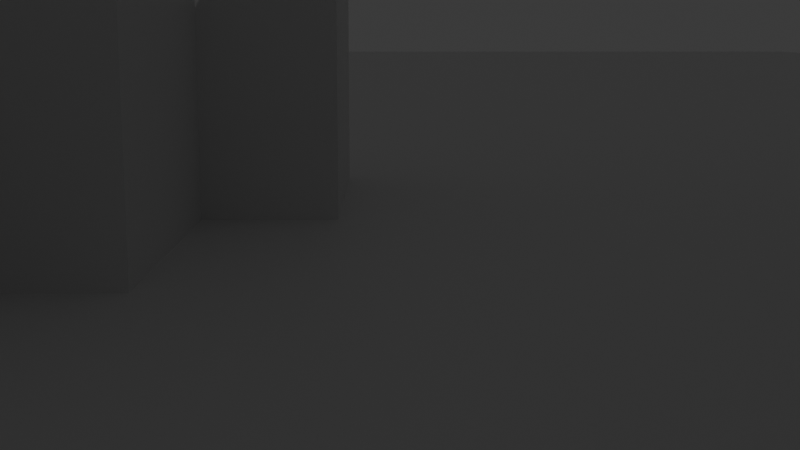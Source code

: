 # Source: Escenario.blend  (saved by Blender 5.0.119; exported with 4.5.12 LTS)
import bpy
from mathutils import Matrix  # noqa: F401  (used for matrix-valued properties, if any)

bpy.ops.wm.read_factory_settings(use_empty=True)
scene = bpy.context.scene
scene.name = 'Scene'

# ---- collections
col_collection = bpy.data.collections.new('Collection'); scene.collection.children.link(col_collection)

# ---- materials (node trees are filled in below, after node groups)
mat_neonvibrante_001 = bpy.data.materials.new('NeonVibrante.001')
mat_neonvibrante_001.diffuse_color = (1.0, 0.0, 0.5, 1.0)
mat_grisbase_001 = bpy.data.materials.new('GrisBase.001')
mat_grisbase_001.diffuse_color = (0.02, 0.02, 0.02, 1.0)

# ---- material node trees
mat_neonvibrante_001.use_nodes = True; mat_neonvibrante_001.node_tree.nodes.clear()
_N = mat_neonvibrante_001.node_tree.nodes; _L = mat_neonvibrante_001.node_tree.links
n0 = _N.new('ShaderNodeBsdfPrincipled'); n0.name = 'BSDF Principista'; n0.location = (-200, 100)
n1 = _N.new('ShaderNodeOutputMaterial'); n1.name = 'Material'; n1.location = (200, 100)
_L.new(n0.outputs[0], n1.inputs[0])
n1.is_active_output = True
mat_grisbase_001.use_nodes = True; mat_grisbase_001.node_tree.nodes.clear()
_N = mat_grisbase_001.node_tree.nodes; _L = mat_grisbase_001.node_tree.links
n0 = _N.new('ShaderNodeBsdfPrincipled'); n0.name = 'BSDF Principista'; n0.location = (-200, 100)
n1 = _N.new('ShaderNodeOutputMaterial'); n1.name = 'Material'; n1.location = (200, 100)
_L.new(n0.outputs[0], n1.inputs[0])
n1.is_active_output = True

# ---- world
world_world = bpy.data.worlds.new('World'); scene.world = world_world
world_world.use_nodes = True; world_world.node_tree.nodes.clear()
_N = world_world.node_tree.nodes; _L = world_world.node_tree.links
n0 = _N.new('ShaderNodeOutputWorld'); n0.name = 'World Output'; n0.location = (200, 100)
n1 = _N.new('ShaderNodeBackground'); n1.name = 'Background'; n1.location = (-200, 100)
n1.inputs[0].default_value = (0.05088, 0.05088, 0.05088, 1.0)
_L.new(n1.outputs[0], n0.inputs[0])
n0.is_active_output = True
world_world.color = (0.05088, 0.05088, 0.05088)
world_world.sun_shadow_jitter_overblur = 0.0

# ---- cameras
cam_c_mara = bpy.data.cameras.new('Cámara')

# ---- lights
light_punto_004 = bpy.data.lights.new('Punto.004', 'POINT')
light_punto_004.energy = 5000.0

# ---- meshes
me_cubo_110 = bpy.data.meshes.new('Cubo.110')
me_cubo_110.from_pydata([(-1.0, -1.0, -1.0), (-1.0, -1.0, 1.0), (-1.0, 1.0, -1.0), (-1.0, 1.0, 1.0), (1.0, -1.0, -1.0), (1.0, -1.0, 1.0), (1.0, 1.0, -1.0), (1.0, 1.0, 1.0)], [], [(0, 1, 3, 2), (2, 3, 7, 6), (6, 7, 5, 4), (4, 5, 1, 0), (2, 6, 4, 0), (7, 3, 1, 5)])
_uv = me_cubo_110.uv_layers.new(name='MapaUV')
_uv.uv.foreach_set('vector', [0.375, 0.0, 0.625, 0.0, 0.625, 0.25, 0.375, 0.25, 0.375, 0.25, 0.625, 0.25, 0.625, 0.5, 0.375, 0.5, 0.375, 0.5, 0.625, 0.5, 0.625, 0.75, 0.375, 0.75, 0.375, 0.75, 0.625, 0.75, 0.625, 1.0, 0.375, 1.0, 0.125, 0.5, 0.375, 0.5, 0.375, 0.75, 0.125, 0.75, 0.625, 0.5, 0.875, 0.5, 0.875, 0.75, 0.625, 0.75])
me_cubo_110.materials.append(mat_neonvibrante_001)
me_cubo_110.update()
me_cubo_111 = bpy.data.meshes.new('Cubo.111')
me_cubo_111.from_pydata([(-1.0, -1.0, -1.0), (-1.0, -1.0, 1.0), (-1.0, 1.0, -1.0), (-1.0, 1.0, 1.0), (1.0, -1.0, -1.0), (1.0, -1.0, 1.0), (1.0, 1.0, -1.0), (1.0, 1.0, 1.0)], [], [(0, 1, 3, 2), (2, 3, 7, 6), (6, 7, 5, 4), (4, 5, 1, 0), (2, 6, 4, 0), (7, 3, 1, 5)])
_uv = me_cubo_111.uv_layers.new(name='MapaUV')
_uv.uv.foreach_set('vector', [0.375, 0.0, 0.625, 0.0, 0.625, 0.25, 0.375, 0.25, 0.375, 0.25, 0.625, 0.25, 0.625, 0.5, 0.375, 0.5, 0.375, 0.5, 0.625, 0.5, 0.625, 0.75, 0.375, 0.75, 0.375, 0.75, 0.625, 0.75, 0.625, 1.0, 0.375, 1.0, 0.125, 0.5, 0.375, 0.5, 0.375, 0.75, 0.125, 0.75, 0.625, 0.5, 0.875, 0.5, 0.875, 0.75, 0.625, 0.75])
me_cubo_111.materials.append(mat_grisbase_001)
me_cubo_111.update()
me_cubo_112 = bpy.data.meshes.new('Cubo.112')
me_cubo_112.from_pydata([(-1.0, -1.0, -1.0), (-1.0, -1.0, 1.0), (-1.0, 1.0, -1.0), (-1.0, 1.0, 1.0), (1.0, -1.0, -1.0), (1.0, -1.0, 1.0), (1.0, 1.0, -1.0), (1.0, 1.0, 1.0)], [], [(0, 1, 3, 2), (2, 3, 7, 6), (6, 7, 5, 4), (4, 5, 1, 0), (2, 6, 4, 0), (7, 3, 1, 5)])
_uv = me_cubo_112.uv_layers.new(name='MapaUV')
_uv.uv.foreach_set('vector', [0.375, 0.0, 0.625, 0.0, 0.625, 0.25, 0.375, 0.25, 0.375, 0.25, 0.625, 0.25, 0.625, 0.5, 0.375, 0.5, 0.375, 0.5, 0.625, 0.5, 0.625, 0.75, 0.375, 0.75, 0.375, 0.75, 0.625, 0.75, 0.625, 1.0, 0.375, 1.0, 0.125, 0.5, 0.375, 0.5, 0.375, 0.75, 0.125, 0.75, 0.625, 0.5, 0.875, 0.5, 0.875, 0.75, 0.625, 0.75])
me_cubo_112.materials.append(mat_grisbase_001)
me_cubo_112.update()
me_cubo_113 = bpy.data.meshes.new('Cubo.113')
me_cubo_113.from_pydata([(-1.0, -1.0, -1.0), (-1.0, -1.0, 1.0), (-1.0, 1.0, -1.0), (-1.0, 1.0, 1.0), (1.0, -1.0, -1.0), (1.0, -1.0, 1.0), (1.0, 1.0, -1.0), (1.0, 1.0, 1.0)], [], [(0, 1, 3, 2), (2, 3, 7, 6), (6, 7, 5, 4), (4, 5, 1, 0), (2, 6, 4, 0), (7, 3, 1, 5)])
_uv = me_cubo_113.uv_layers.new(name='MapaUV')
_uv.uv.foreach_set('vector', [0.375, 0.0, 0.625, 0.0, 0.625, 0.25, 0.375, 0.25, 0.375, 0.25, 0.625, 0.25, 0.625, 0.5, 0.375, 0.5, 0.375, 0.5, 0.625, 0.5, 0.625, 0.75, 0.375, 0.75, 0.375, 0.75, 0.625, 0.75, 0.625, 1.0, 0.375, 1.0, 0.125, 0.5, 0.375, 0.5, 0.375, 0.75, 0.125, 0.75, 0.625, 0.5, 0.875, 0.5, 0.875, 0.75, 0.625, 0.75])
me_cubo_113.materials.append(mat_grisbase_001)
me_cubo_113.update()
me_cubo_114 = bpy.data.meshes.new('Cubo.114')
me_cubo_114.from_pydata([(-1.0, -1.0, -1.0), (-1.0, -1.0, 1.0), (-1.0, 1.0, -1.0), (-1.0, 1.0, 1.0), (1.0, -1.0, -1.0), (1.0, -1.0, 1.0), (1.0, 1.0, -1.0), (1.0, 1.0, 1.0)], [], [(0, 1, 3, 2), (2, 3, 7, 6), (6, 7, 5, 4), (4, 5, 1, 0), (2, 6, 4, 0), (7, 3, 1, 5)])
_uv = me_cubo_114.uv_layers.new(name='MapaUV')
_uv.uv.foreach_set('vector', [0.375, 0.0, 0.625, 0.0, 0.625, 0.25, 0.375, 0.25, 0.375, 0.25, 0.625, 0.25, 0.625, 0.5, 0.375, 0.5, 0.375, 0.5, 0.625, 0.5, 0.625, 0.75, 0.375, 0.75, 0.375, 0.75, 0.625, 0.75, 0.625, 1.0, 0.375, 1.0, 0.125, 0.5, 0.375, 0.5, 0.375, 0.75, 0.125, 0.75, 0.625, 0.5, 0.875, 0.5, 0.875, 0.75, 0.625, 0.75])
me_cubo_114.materials.append(mat_neonvibrante_001)
me_cubo_114.update()
me_cubo_115 = bpy.data.meshes.new('Cubo.115')
me_cubo_115.from_pydata([(-1.0, -1.0, -1.0), (-1.0, -1.0, 1.0), (-1.0, 1.0, -1.0), (-1.0, 1.0, 1.0), (1.0, -1.0, -1.0), (1.0, -1.0, 1.0), (1.0, 1.0, -1.0), (1.0, 1.0, 1.0)], [], [(0, 1, 3, 2), (2, 3, 7, 6), (6, 7, 5, 4), (4, 5, 1, 0), (2, 6, 4, 0), (7, 3, 1, 5)])
_uv = me_cubo_115.uv_layers.new(name='MapaUV')
_uv.uv.foreach_set('vector', [0.375, 0.0, 0.625, 0.0, 0.625, 0.25, 0.375, 0.25, 0.375, 0.25, 0.625, 0.25, 0.625, 0.5, 0.375, 0.5, 0.375, 0.5, 0.625, 0.5, 0.625, 0.75, 0.375, 0.75, 0.375, 0.75, 0.625, 0.75, 0.625, 1.0, 0.375, 1.0, 0.125, 0.5, 0.375, 0.5, 0.375, 0.75, 0.125, 0.75, 0.625, 0.5, 0.875, 0.5, 0.875, 0.75, 0.625, 0.75])
me_cubo_115.materials.append(mat_grisbase_001)
me_cubo_115.update()
me_cubo_116 = bpy.data.meshes.new('Cubo.116')
me_cubo_116.from_pydata([(-1.0, -1.0, -1.0), (-1.0, -1.0, 1.0), (-1.0, 1.0, -1.0), (-1.0, 1.0, 1.0), (1.0, -1.0, -1.0), (1.0, -1.0, 1.0), (1.0, 1.0, -1.0), (1.0, 1.0, 1.0)], [], [(0, 1, 3, 2), (2, 3, 7, 6), (6, 7, 5, 4), (4, 5, 1, 0), (2, 6, 4, 0), (7, 3, 1, 5)])
_uv = me_cubo_116.uv_layers.new(name='MapaUV')
_uv.uv.foreach_set('vector', [0.375, 0.0, 0.625, 0.0, 0.625, 0.25, 0.375, 0.25, 0.375, 0.25, 0.625, 0.25, 0.625, 0.5, 0.375, 0.5, 0.375, 0.5, 0.625, 0.5, 0.625, 0.75, 0.375, 0.75, 0.375, 0.75, 0.625, 0.75, 0.625, 1.0, 0.375, 1.0, 0.125, 0.5, 0.375, 0.5, 0.375, 0.75, 0.125, 0.75, 0.625, 0.5, 0.875, 0.5, 0.875, 0.75, 0.625, 0.75])
me_cubo_116.materials.append(mat_grisbase_001)
me_cubo_116.update()
me_cubo_117 = bpy.data.meshes.new('Cubo.117')
me_cubo_117.from_pydata([(-1.0, -1.0, -1.0), (-1.0, -1.0, 1.0), (-1.0, 1.0, -1.0), (-1.0, 1.0, 1.0), (1.0, -1.0, -1.0), (1.0, -1.0, 1.0), (1.0, 1.0, -1.0), (1.0, 1.0, 1.0)], [], [(0, 1, 3, 2), (2, 3, 7, 6), (6, 7, 5, 4), (4, 5, 1, 0), (2, 6, 4, 0), (7, 3, 1, 5)])
_uv = me_cubo_117.uv_layers.new(name='MapaUV')
_uv.uv.foreach_set('vector', [0.375, 0.0, 0.625, 0.0, 0.625, 0.25, 0.375, 0.25, 0.375, 0.25, 0.625, 0.25, 0.625, 0.5, 0.375, 0.5, 0.375, 0.5, 0.625, 0.5, 0.625, 0.75, 0.375, 0.75, 0.375, 0.75, 0.625, 0.75, 0.625, 1.0, 0.375, 1.0, 0.125, 0.5, 0.375, 0.5, 0.375, 0.75, 0.125, 0.75, 0.625, 0.5, 0.875, 0.5, 0.875, 0.75, 0.625, 0.75])
me_cubo_117.materials.append(mat_grisbase_001)
me_cubo_117.update()
me_cubo_118 = bpy.data.meshes.new('Cubo.118')
me_cubo_118.from_pydata([(-1.0, -1.0, -1.0), (-1.0, -1.0, 1.0), (-1.0, 1.0, -1.0), (-1.0, 1.0, 1.0), (1.0, -1.0, -1.0), (1.0, -1.0, 1.0), (1.0, 1.0, -1.0), (1.0, 1.0, 1.0)], [], [(0, 1, 3, 2), (2, 3, 7, 6), (6, 7, 5, 4), (4, 5, 1, 0), (2, 6, 4, 0), (7, 3, 1, 5)])
_uv = me_cubo_118.uv_layers.new(name='MapaUV')
_uv.uv.foreach_set('vector', [0.375, 0.0, 0.625, 0.0, 0.625, 0.25, 0.375, 0.25, 0.375, 0.25, 0.625, 0.25, 0.625, 0.5, 0.375, 0.5, 0.375, 0.5, 0.625, 0.5, 0.625, 0.75, 0.375, 0.75, 0.375, 0.75, 0.625, 0.75, 0.625, 1.0, 0.375, 1.0, 0.125, 0.5, 0.375, 0.5, 0.375, 0.75, 0.125, 0.75, 0.625, 0.5, 0.875, 0.5, 0.875, 0.75, 0.625, 0.75])
me_cubo_118.materials.append(mat_neonvibrante_001)
me_cubo_118.update()
me_cubo_119 = bpy.data.meshes.new('Cubo.119')
me_cubo_119.from_pydata([(-1.0, -1.0, -1.0), (-1.0, -1.0, 1.0), (-1.0, 1.0, -1.0), (-1.0, 1.0, 1.0), (1.0, -1.0, -1.0), (1.0, -1.0, 1.0), (1.0, 1.0, -1.0), (1.0, 1.0, 1.0)], [], [(0, 1, 3, 2), (2, 3, 7, 6), (6, 7, 5, 4), (4, 5, 1, 0), (2, 6, 4, 0), (7, 3, 1, 5)])
_uv = me_cubo_119.uv_layers.new(name='MapaUV')
_uv.uv.foreach_set('vector', [0.375, 0.0, 0.625, 0.0, 0.625, 0.25, 0.375, 0.25, 0.375, 0.25, 0.625, 0.25, 0.625, 0.5, 0.375, 0.5, 0.375, 0.5, 0.625, 0.5, 0.625, 0.75, 0.375, 0.75, 0.375, 0.75, 0.625, 0.75, 0.625, 1.0, 0.375, 1.0, 0.125, 0.5, 0.375, 0.5, 0.375, 0.75, 0.125, 0.75, 0.625, 0.5, 0.875, 0.5, 0.875, 0.75, 0.625, 0.75])
me_cubo_119.materials.append(mat_grisbase_001)
me_cubo_119.update()
me_cubo_120 = bpy.data.meshes.new('Cubo.120')
me_cubo_120.from_pydata([(-1.0, -1.0, -1.0), (-1.0, -1.0, 1.0), (-1.0, 1.0, -1.0), (-1.0, 1.0, 1.0), (1.0, -1.0, -1.0), (1.0, -1.0, 1.0), (1.0, 1.0, -1.0), (1.0, 1.0, 1.0)], [], [(0, 1, 3, 2), (2, 3, 7, 6), (6, 7, 5, 4), (4, 5, 1, 0), (2, 6, 4, 0), (7, 3, 1, 5)])
_uv = me_cubo_120.uv_layers.new(name='MapaUV')
_uv.uv.foreach_set('vector', [0.375, 0.0, 0.625, 0.0, 0.625, 0.25, 0.375, 0.25, 0.375, 0.25, 0.625, 0.25, 0.625, 0.5, 0.375, 0.5, 0.375, 0.5, 0.625, 0.5, 0.625, 0.75, 0.375, 0.75, 0.375, 0.75, 0.625, 0.75, 0.625, 1.0, 0.375, 1.0, 0.125, 0.5, 0.375, 0.5, 0.375, 0.75, 0.125, 0.75, 0.625, 0.5, 0.875, 0.5, 0.875, 0.75, 0.625, 0.75])
me_cubo_120.materials.append(mat_grisbase_001)
me_cubo_120.update()
me_cubo_121 = bpy.data.meshes.new('Cubo.121')
me_cubo_121.from_pydata([(-1.0, -1.0, -1.0), (-1.0, -1.0, 1.0), (-1.0, 1.0, -1.0), (-1.0, 1.0, 1.0), (1.0, -1.0, -1.0), (1.0, -1.0, 1.0), (1.0, 1.0, -1.0), (1.0, 1.0, 1.0)], [], [(0, 1, 3, 2), (2, 3, 7, 6), (6, 7, 5, 4), (4, 5, 1, 0), (2, 6, 4, 0), (7, 3, 1, 5)])
_uv = me_cubo_121.uv_layers.new(name='MapaUV')
_uv.uv.foreach_set('vector', [0.375, 0.0, 0.625, 0.0, 0.625, 0.25, 0.375, 0.25, 0.375, 0.25, 0.625, 0.25, 0.625, 0.5, 0.375, 0.5, 0.375, 0.5, 0.625, 0.5, 0.625, 0.75, 0.375, 0.75, 0.375, 0.75, 0.625, 0.75, 0.625, 1.0, 0.375, 1.0, 0.125, 0.5, 0.375, 0.5, 0.375, 0.75, 0.125, 0.75, 0.625, 0.5, 0.875, 0.5, 0.875, 0.75, 0.625, 0.75])
me_cubo_121.materials.append(mat_grisbase_001)
me_cubo_121.update()
me_cubo_122 = bpy.data.meshes.new('Cubo.122')
me_cubo_122.from_pydata([(-1.0, -1.0, -1.0), (-1.0, -1.0, 1.0), (-1.0, 1.0, -1.0), (-1.0, 1.0, 1.0), (1.0, -1.0, -1.0), (1.0, -1.0, 1.0), (1.0, 1.0, -1.0), (1.0, 1.0, 1.0)], [], [(0, 1, 3, 2), (2, 3, 7, 6), (6, 7, 5, 4), (4, 5, 1, 0), (2, 6, 4, 0), (7, 3, 1, 5)])
_uv = me_cubo_122.uv_layers.new(name='MapaUV')
_uv.uv.foreach_set('vector', [0.375, 0.0, 0.625, 0.0, 0.625, 0.25, 0.375, 0.25, 0.375, 0.25, 0.625, 0.25, 0.625, 0.5, 0.375, 0.5, 0.375, 0.5, 0.625, 0.5, 0.625, 0.75, 0.375, 0.75, 0.375, 0.75, 0.625, 0.75, 0.625, 1.0, 0.375, 1.0, 0.125, 0.5, 0.375, 0.5, 0.375, 0.75, 0.125, 0.75, 0.625, 0.5, 0.875, 0.5, 0.875, 0.75, 0.625, 0.75])
me_cubo_122.materials.append(mat_neonvibrante_001)
me_cubo_122.update()
me_cubo_123 = bpy.data.meshes.new('Cubo.123')
me_cubo_123.from_pydata([(-1.0, -1.0, -1.0), (-1.0, -1.0, 1.0), (-1.0, 1.0, -1.0), (-1.0, 1.0, 1.0), (1.0, -1.0, -1.0), (1.0, -1.0, 1.0), (1.0, 1.0, -1.0), (1.0, 1.0, 1.0)], [], [(0, 1, 3, 2), (2, 3, 7, 6), (6, 7, 5, 4), (4, 5, 1, 0), (2, 6, 4, 0), (7, 3, 1, 5)])
_uv = me_cubo_123.uv_layers.new(name='MapaUV')
_uv.uv.foreach_set('vector', [0.375, 0.0, 0.625, 0.0, 0.625, 0.25, 0.375, 0.25, 0.375, 0.25, 0.625, 0.25, 0.625, 0.5, 0.375, 0.5, 0.375, 0.5, 0.625, 0.5, 0.625, 0.75, 0.375, 0.75, 0.375, 0.75, 0.625, 0.75, 0.625, 1.0, 0.375, 1.0, 0.125, 0.5, 0.375, 0.5, 0.375, 0.75, 0.125, 0.75, 0.625, 0.5, 0.875, 0.5, 0.875, 0.75, 0.625, 0.75])
me_cubo_123.materials.append(mat_grisbase_001)
me_cubo_123.update()
me_cubo_124 = bpy.data.meshes.new('Cubo.124')
me_cubo_124.from_pydata([(-1.0, -1.0, -1.0), (-1.0, -1.0, 1.0), (-1.0, 1.0, -1.0), (-1.0, 1.0, 1.0), (1.0, -1.0, -1.0), (1.0, -1.0, 1.0), (1.0, 1.0, -1.0), (1.0, 1.0, 1.0)], [], [(0, 1, 3, 2), (2, 3, 7, 6), (6, 7, 5, 4), (4, 5, 1, 0), (2, 6, 4, 0), (7, 3, 1, 5)])
_uv = me_cubo_124.uv_layers.new(name='MapaUV')
_uv.uv.foreach_set('vector', [0.375, 0.0, 0.625, 0.0, 0.625, 0.25, 0.375, 0.25, 0.375, 0.25, 0.625, 0.25, 0.625, 0.5, 0.375, 0.5, 0.375, 0.5, 0.625, 0.5, 0.625, 0.75, 0.375, 0.75, 0.375, 0.75, 0.625, 0.75, 0.625, 1.0, 0.375, 1.0, 0.125, 0.5, 0.375, 0.5, 0.375, 0.75, 0.125, 0.75, 0.625, 0.5, 0.875, 0.5, 0.875, 0.75, 0.625, 0.75])
me_cubo_124.materials.append(mat_grisbase_001)
me_cubo_124.update()
me_cubo_125 = bpy.data.meshes.new('Cubo.125')
me_cubo_125.from_pydata([(-1.0, -1.0, -1.0), (-1.0, -1.0, 1.0), (-1.0, 1.0, -1.0), (-1.0, 1.0, 1.0), (1.0, -1.0, -1.0), (1.0, -1.0, 1.0), (1.0, 1.0, -1.0), (1.0, 1.0, 1.0)], [], [(0, 1, 3, 2), (2, 3, 7, 6), (6, 7, 5, 4), (4, 5, 1, 0), (2, 6, 4, 0), (7, 3, 1, 5)])
_uv = me_cubo_125.uv_layers.new(name='MapaUV')
_uv.uv.foreach_set('vector', [0.375, 0.0, 0.625, 0.0, 0.625, 0.25, 0.375, 0.25, 0.375, 0.25, 0.625, 0.25, 0.625, 0.5, 0.375, 0.5, 0.375, 0.5, 0.625, 0.5, 0.625, 0.75, 0.375, 0.75, 0.375, 0.75, 0.625, 0.75, 0.625, 1.0, 0.375, 1.0, 0.125, 0.5, 0.375, 0.5, 0.375, 0.75, 0.125, 0.75, 0.625, 0.5, 0.875, 0.5, 0.875, 0.75, 0.625, 0.75])
me_cubo_125.materials.append(mat_grisbase_001)
me_cubo_125.update()
me_cubo_126 = bpy.data.meshes.new('Cubo.126')
me_cubo_126.from_pydata([(-1.0, -1.0, -1.0), (-1.0, -1.0, 1.0), (-1.0, 1.0, -1.0), (-1.0, 1.0, 1.0), (1.0, -1.0, -1.0), (1.0, -1.0, 1.0), (1.0, 1.0, -1.0), (1.0, 1.0, 1.0)], [], [(0, 1, 3, 2), (2, 3, 7, 6), (6, 7, 5, 4), (4, 5, 1, 0), (2, 6, 4, 0), (7, 3, 1, 5)])
_uv = me_cubo_126.uv_layers.new(name='MapaUV')
_uv.uv.foreach_set('vector', [0.375, 0.0, 0.625, 0.0, 0.625, 0.25, 0.375, 0.25, 0.375, 0.25, 0.625, 0.25, 0.625, 0.5, 0.375, 0.5, 0.375, 0.5, 0.625, 0.5, 0.625, 0.75, 0.375, 0.75, 0.375, 0.75, 0.625, 0.75, 0.625, 1.0, 0.375, 1.0, 0.125, 0.5, 0.375, 0.5, 0.375, 0.75, 0.125, 0.75, 0.625, 0.5, 0.875, 0.5, 0.875, 0.75, 0.625, 0.75])
me_cubo_126.materials.append(mat_neonvibrante_001)
me_cubo_126.update()
me_cubo_127 = bpy.data.meshes.new('Cubo.127')
me_cubo_127.from_pydata([(-1.0, -1.0, -1.0), (-1.0, -1.0, 1.0), (-1.0, 1.0, -1.0), (-1.0, 1.0, 1.0), (1.0, -1.0, -1.0), (1.0, -1.0, 1.0), (1.0, 1.0, -1.0), (1.0, 1.0, 1.0)], [], [(0, 1, 3, 2), (2, 3, 7, 6), (6, 7, 5, 4), (4, 5, 1, 0), (2, 6, 4, 0), (7, 3, 1, 5)])
_uv = me_cubo_127.uv_layers.new(name='MapaUV')
_uv.uv.foreach_set('vector', [0.375, 0.0, 0.625, 0.0, 0.625, 0.25, 0.375, 0.25, 0.375, 0.25, 0.625, 0.25, 0.625, 0.5, 0.375, 0.5, 0.375, 0.5, 0.625, 0.5, 0.625, 0.75, 0.375, 0.75, 0.375, 0.75, 0.625, 0.75, 0.625, 1.0, 0.375, 1.0, 0.125, 0.5, 0.375, 0.5, 0.375, 0.75, 0.125, 0.75, 0.625, 0.5, 0.875, 0.5, 0.875, 0.75, 0.625, 0.75])
me_cubo_127.materials.append(mat_grisbase_001)
me_cubo_127.update()
me_cubo_128 = bpy.data.meshes.new('Cubo.128')
me_cubo_128.from_pydata([(-1.0, -1.0, -1.0), (-1.0, -1.0, 1.0), (-1.0, 1.0, -1.0), (-1.0, 1.0, 1.0), (1.0, -1.0, -1.0), (1.0, -1.0, 1.0), (1.0, 1.0, -1.0), (1.0, 1.0, 1.0)], [], [(0, 1, 3, 2), (2, 3, 7, 6), (6, 7, 5, 4), (4, 5, 1, 0), (2, 6, 4, 0), (7, 3, 1, 5)])
_uv = me_cubo_128.uv_layers.new(name='MapaUV')
_uv.uv.foreach_set('vector', [0.375, 0.0, 0.625, 0.0, 0.625, 0.25, 0.375, 0.25, 0.375, 0.25, 0.625, 0.25, 0.625, 0.5, 0.375, 0.5, 0.375, 0.5, 0.625, 0.5, 0.625, 0.75, 0.375, 0.75, 0.375, 0.75, 0.625, 0.75, 0.625, 1.0, 0.375, 1.0, 0.125, 0.5, 0.375, 0.5, 0.375, 0.75, 0.125, 0.75, 0.625, 0.5, 0.875, 0.5, 0.875, 0.75, 0.625, 0.75])
me_cubo_128.materials.append(mat_grisbase_001)
me_cubo_128.update()
me_cubo_129 = bpy.data.meshes.new('Cubo.129')
me_cubo_129.from_pydata([(-1.0, -1.0, -1.0), (-1.0, -1.0, 1.0), (-1.0, 1.0, -1.0), (-1.0, 1.0, 1.0), (1.0, -1.0, -1.0), (1.0, -1.0, 1.0), (1.0, 1.0, -1.0), (1.0, 1.0, 1.0)], [], [(0, 1, 3, 2), (2, 3, 7, 6), (6, 7, 5, 4), (4, 5, 1, 0), (2, 6, 4, 0), (7, 3, 1, 5)])
_uv = me_cubo_129.uv_layers.new(name='MapaUV')
_uv.uv.foreach_set('vector', [0.375, 0.0, 0.625, 0.0, 0.625, 0.25, 0.375, 0.25, 0.375, 0.25, 0.625, 0.25, 0.625, 0.5, 0.375, 0.5, 0.375, 0.5, 0.625, 0.5, 0.625, 0.75, 0.375, 0.75, 0.375, 0.75, 0.625, 0.75, 0.625, 1.0, 0.375, 1.0, 0.125, 0.5, 0.375, 0.5, 0.375, 0.75, 0.125, 0.75, 0.625, 0.5, 0.875, 0.5, 0.875, 0.75, 0.625, 0.75])
me_cubo_129.materials.append(mat_grisbase_001)
me_cubo_129.update()
me_cubo_130 = bpy.data.meshes.new('Cubo.130')
me_cubo_130.from_pydata([(-1.0, -1.0, -1.0), (-1.0, -1.0, 1.0), (-1.0, 1.0, -1.0), (-1.0, 1.0, 1.0), (1.0, -1.0, -1.0), (1.0, -1.0, 1.0), (1.0, 1.0, -1.0), (1.0, 1.0, 1.0)], [], [(0, 1, 3, 2), (2, 3, 7, 6), (6, 7, 5, 4), (4, 5, 1, 0), (2, 6, 4, 0), (7, 3, 1, 5)])
_uv = me_cubo_130.uv_layers.new(name='MapaUV')
_uv.uv.foreach_set('vector', [0.375, 0.0, 0.625, 0.0, 0.625, 0.25, 0.375, 0.25, 0.375, 0.25, 0.625, 0.25, 0.625, 0.5, 0.375, 0.5, 0.375, 0.5, 0.625, 0.5, 0.625, 0.75, 0.375, 0.75, 0.375, 0.75, 0.625, 0.75, 0.625, 1.0, 0.375, 1.0, 0.125, 0.5, 0.375, 0.5, 0.375, 0.75, 0.125, 0.75, 0.625, 0.5, 0.875, 0.5, 0.875, 0.75, 0.625, 0.75])
me_cubo_130.materials.append(mat_neonvibrante_001)
me_cubo_130.update()
me_cubo_131 = bpy.data.meshes.new('Cubo.131')
me_cubo_131.from_pydata([(-1.0, -1.0, -1.0), (-1.0, -1.0, 1.0), (-1.0, 1.0, -1.0), (-1.0, 1.0, 1.0), (1.0, -1.0, -1.0), (1.0, -1.0, 1.0), (1.0, 1.0, -1.0), (1.0, 1.0, 1.0)], [], [(0, 1, 3, 2), (2, 3, 7, 6), (6, 7, 5, 4), (4, 5, 1, 0), (2, 6, 4, 0), (7, 3, 1, 5)])
_uv = me_cubo_131.uv_layers.new(name='MapaUV')
_uv.uv.foreach_set('vector', [0.375, 0.0, 0.625, 0.0, 0.625, 0.25, 0.375, 0.25, 0.375, 0.25, 0.625, 0.25, 0.625, 0.5, 0.375, 0.5, 0.375, 0.5, 0.625, 0.5, 0.625, 0.75, 0.375, 0.75, 0.375, 0.75, 0.625, 0.75, 0.625, 1.0, 0.375, 1.0, 0.125, 0.5, 0.375, 0.5, 0.375, 0.75, 0.125, 0.75, 0.625, 0.5, 0.875, 0.5, 0.875, 0.75, 0.625, 0.75])
me_cubo_131.materials.append(mat_grisbase_001)
me_cubo_131.update()
me_cubo_132 = bpy.data.meshes.new('Cubo.132')
me_cubo_132.from_pydata([(-1.0, -1.0, -1.0), (-1.0, -1.0, 1.0), (-1.0, 1.0, -1.0), (-1.0, 1.0, 1.0), (1.0, -1.0, -1.0), (1.0, -1.0, 1.0), (1.0, 1.0, -1.0), (1.0, 1.0, 1.0)], [], [(0, 1, 3, 2), (2, 3, 7, 6), (6, 7, 5, 4), (4, 5, 1, 0), (2, 6, 4, 0), (7, 3, 1, 5)])
_uv = me_cubo_132.uv_layers.new(name='MapaUV')
_uv.uv.foreach_set('vector', [0.375, 0.0, 0.625, 0.0, 0.625, 0.25, 0.375, 0.25, 0.375, 0.25, 0.625, 0.25, 0.625, 0.5, 0.375, 0.5, 0.375, 0.5, 0.625, 0.5, 0.625, 0.75, 0.375, 0.75, 0.375, 0.75, 0.625, 0.75, 0.625, 1.0, 0.375, 1.0, 0.125, 0.5, 0.375, 0.5, 0.375, 0.75, 0.125, 0.75, 0.625, 0.5, 0.875, 0.5, 0.875, 0.75, 0.625, 0.75])
me_cubo_132.materials.append(mat_grisbase_001)
me_cubo_132.update()
me_cubo_133 = bpy.data.meshes.new('Cubo.133')
me_cubo_133.from_pydata([(-1.0, -1.0, -1.0), (-1.0, -1.0, 1.0), (-1.0, 1.0, -1.0), (-1.0, 1.0, 1.0), (1.0, -1.0, -1.0), (1.0, -1.0, 1.0), (1.0, 1.0, -1.0), (1.0, 1.0, 1.0)], [], [(0, 1, 3, 2), (2, 3, 7, 6), (6, 7, 5, 4), (4, 5, 1, 0), (2, 6, 4, 0), (7, 3, 1, 5)])
_uv = me_cubo_133.uv_layers.new(name='MapaUV')
_uv.uv.foreach_set('vector', [0.375, 0.0, 0.625, 0.0, 0.625, 0.25, 0.375, 0.25, 0.375, 0.25, 0.625, 0.25, 0.625, 0.5, 0.375, 0.5, 0.375, 0.5, 0.625, 0.5, 0.625, 0.75, 0.375, 0.75, 0.375, 0.75, 0.625, 0.75, 0.625, 1.0, 0.375, 1.0, 0.125, 0.5, 0.375, 0.5, 0.375, 0.75, 0.125, 0.75, 0.625, 0.5, 0.875, 0.5, 0.875, 0.75, 0.625, 0.75])
me_cubo_133.materials.append(mat_grisbase_001)
me_cubo_133.update()
me_cubo_134 = bpy.data.meshes.new('Cubo.134')
me_cubo_134.from_pydata([(-1.0, -1.0, -1.0), (-1.0, -1.0, 1.0), (-1.0, 1.0, -1.0), (-1.0, 1.0, 1.0), (1.0, -1.0, -1.0), (1.0, -1.0, 1.0), (1.0, 1.0, -1.0), (1.0, 1.0, 1.0)], [], [(0, 1, 3, 2), (2, 3, 7, 6), (6, 7, 5, 4), (4, 5, 1, 0), (2, 6, 4, 0), (7, 3, 1, 5)])
_uv = me_cubo_134.uv_layers.new(name='MapaUV')
_uv.uv.foreach_set('vector', [0.375, 0.0, 0.625, 0.0, 0.625, 0.25, 0.375, 0.25, 0.375, 0.25, 0.625, 0.25, 0.625, 0.5, 0.375, 0.5, 0.375, 0.5, 0.625, 0.5, 0.625, 0.75, 0.375, 0.75, 0.375, 0.75, 0.625, 0.75, 0.625, 1.0, 0.375, 1.0, 0.125, 0.5, 0.375, 0.5, 0.375, 0.75, 0.125, 0.75, 0.625, 0.5, 0.875, 0.5, 0.875, 0.75, 0.625, 0.75])
me_cubo_134.materials.append(mat_neonvibrante_001)
me_cubo_134.update()
me_cubo_135 = bpy.data.meshes.new('Cubo.135')
me_cubo_135.from_pydata([(-1.0, -1.0, -1.0), (-1.0, -1.0, 1.0), (-1.0, 1.0, -1.0), (-1.0, 1.0, 1.0), (1.0, -1.0, -1.0), (1.0, -1.0, 1.0), (1.0, 1.0, -1.0), (1.0, 1.0, 1.0)], [], [(0, 1, 3, 2), (2, 3, 7, 6), (6, 7, 5, 4), (4, 5, 1, 0), (2, 6, 4, 0), (7, 3, 1, 5)])
_uv = me_cubo_135.uv_layers.new(name='MapaUV')
_uv.uv.foreach_set('vector', [0.375, 0.0, 0.625, 0.0, 0.625, 0.25, 0.375, 0.25, 0.375, 0.25, 0.625, 0.25, 0.625, 0.5, 0.375, 0.5, 0.375, 0.5, 0.625, 0.5, 0.625, 0.75, 0.375, 0.75, 0.375, 0.75, 0.625, 0.75, 0.625, 1.0, 0.375, 1.0, 0.125, 0.5, 0.375, 0.5, 0.375, 0.75, 0.125, 0.75, 0.625, 0.5, 0.875, 0.5, 0.875, 0.75, 0.625, 0.75])
me_cubo_135.materials.append(mat_grisbase_001)
me_cubo_135.update()
me_cubo_136 = bpy.data.meshes.new('Cubo.136')
me_cubo_136.from_pydata([(-1.0, -1.0, -1.0), (-1.0, -1.0, 1.0), (-1.0, 1.0, -1.0), (-1.0, 1.0, 1.0), (1.0, -1.0, -1.0), (1.0, -1.0, 1.0), (1.0, 1.0, -1.0), (1.0, 1.0, 1.0)], [], [(0, 1, 3, 2), (2, 3, 7, 6), (6, 7, 5, 4), (4, 5, 1, 0), (2, 6, 4, 0), (7, 3, 1, 5)])
_uv = me_cubo_136.uv_layers.new(name='MapaUV')
_uv.uv.foreach_set('vector', [0.375, 0.0, 0.625, 0.0, 0.625, 0.25, 0.375, 0.25, 0.375, 0.25, 0.625, 0.25, 0.625, 0.5, 0.375, 0.5, 0.375, 0.5, 0.625, 0.5, 0.625, 0.75, 0.375, 0.75, 0.375, 0.75, 0.625, 0.75, 0.625, 1.0, 0.375, 1.0, 0.125, 0.5, 0.375, 0.5, 0.375, 0.75, 0.125, 0.75, 0.625, 0.5, 0.875, 0.5, 0.875, 0.75, 0.625, 0.75])
me_cubo_136.materials.append(mat_grisbase_001)
me_cubo_136.update()
me_cubo_137 = bpy.data.meshes.new('Cubo.137')
me_cubo_137.from_pydata([(-1.0, -1.0, -1.0), (-1.0, -1.0, 1.0), (-1.0, 1.0, -1.0), (-1.0, 1.0, 1.0), (1.0, -1.0, -1.0), (1.0, -1.0, 1.0), (1.0, 1.0, -1.0), (1.0, 1.0, 1.0)], [], [(0, 1, 3, 2), (2, 3, 7, 6), (6, 7, 5, 4), (4, 5, 1, 0), (2, 6, 4, 0), (7, 3, 1, 5)])
_uv = me_cubo_137.uv_layers.new(name='MapaUV')
_uv.uv.foreach_set('vector', [0.375, 0.0, 0.625, 0.0, 0.625, 0.25, 0.375, 0.25, 0.375, 0.25, 0.625, 0.25, 0.625, 0.5, 0.375, 0.5, 0.375, 0.5, 0.625, 0.5, 0.625, 0.75, 0.375, 0.75, 0.375, 0.75, 0.625, 0.75, 0.625, 1.0, 0.375, 1.0, 0.125, 0.5, 0.375, 0.5, 0.375, 0.75, 0.125, 0.75, 0.625, 0.5, 0.875, 0.5, 0.875, 0.75, 0.625, 0.75])
me_cubo_137.materials.append(mat_grisbase_001)
me_cubo_137.update()
me_cubo_138 = bpy.data.meshes.new('Cubo.138')
me_cubo_138.from_pydata([(-1.0, -1.0, -1.0), (-1.0, -1.0, 1.0), (-1.0, 1.0, -1.0), (-1.0, 1.0, 1.0), (1.0, -1.0, -1.0), (1.0, -1.0, 1.0), (1.0, 1.0, -1.0), (1.0, 1.0, 1.0)], [], [(0, 1, 3, 2), (2, 3, 7, 6), (6, 7, 5, 4), (4, 5, 1, 0), (2, 6, 4, 0), (7, 3, 1, 5)])
_uv = me_cubo_138.uv_layers.new(name='MapaUV')
_uv.uv.foreach_set('vector', [0.375, 0.0, 0.625, 0.0, 0.625, 0.25, 0.375, 0.25, 0.375, 0.25, 0.625, 0.25, 0.625, 0.5, 0.375, 0.5, 0.375, 0.5, 0.625, 0.5, 0.625, 0.75, 0.375, 0.75, 0.375, 0.75, 0.625, 0.75, 0.625, 1.0, 0.375, 1.0, 0.125, 0.5, 0.375, 0.5, 0.375, 0.75, 0.125, 0.75, 0.625, 0.5, 0.875, 0.5, 0.875, 0.75, 0.625, 0.75])
me_cubo_138.materials.append(mat_neonvibrante_001)
me_cubo_138.update()
me_cubo_139 = bpy.data.meshes.new('Cubo.139')
me_cubo_139.from_pydata([(-1.0, -1.0, -1.0), (-1.0, -1.0, 1.0), (-1.0, 1.0, -1.0), (-1.0, 1.0, 1.0), (1.0, -1.0, -1.0), (1.0, -1.0, 1.0), (1.0, 1.0, -1.0), (1.0, 1.0, 1.0)], [], [(0, 1, 3, 2), (2, 3, 7, 6), (6, 7, 5, 4), (4, 5, 1, 0), (2, 6, 4, 0), (7, 3, 1, 5)])
_uv = me_cubo_139.uv_layers.new(name='MapaUV')
_uv.uv.foreach_set('vector', [0.375, 0.0, 0.625, 0.0, 0.625, 0.25, 0.375, 0.25, 0.375, 0.25, 0.625, 0.25, 0.625, 0.5, 0.375, 0.5, 0.375, 0.5, 0.625, 0.5, 0.625, 0.75, 0.375, 0.75, 0.375, 0.75, 0.625, 0.75, 0.625, 1.0, 0.375, 1.0, 0.125, 0.5, 0.375, 0.5, 0.375, 0.75, 0.125, 0.75, 0.625, 0.5, 0.875, 0.5, 0.875, 0.75, 0.625, 0.75])
me_cubo_139.materials.append(mat_grisbase_001)
me_cubo_139.update()
me_cubo_140 = bpy.data.meshes.new('Cubo.140')
me_cubo_140.from_pydata([(-1.0, -1.0, -1.0), (-1.0, -1.0, 1.0), (-1.0, 1.0, -1.0), (-1.0, 1.0, 1.0), (1.0, -1.0, -1.0), (1.0, -1.0, 1.0), (1.0, 1.0, -1.0), (1.0, 1.0, 1.0)], [], [(0, 1, 3, 2), (2, 3, 7, 6), (6, 7, 5, 4), (4, 5, 1, 0), (2, 6, 4, 0), (7, 3, 1, 5)])
_uv = me_cubo_140.uv_layers.new(name='MapaUV')
_uv.uv.foreach_set('vector', [0.375, 0.0, 0.625, 0.0, 0.625, 0.25, 0.375, 0.25, 0.375, 0.25, 0.625, 0.25, 0.625, 0.5, 0.375, 0.5, 0.375, 0.5, 0.625, 0.5, 0.625, 0.75, 0.375, 0.75, 0.375, 0.75, 0.625, 0.75, 0.625, 1.0, 0.375, 1.0, 0.125, 0.5, 0.375, 0.5, 0.375, 0.75, 0.125, 0.75, 0.625, 0.5, 0.875, 0.5, 0.875, 0.75, 0.625, 0.75])
me_cubo_140.materials.append(mat_grisbase_001)
me_cubo_140.update()
me_cubo_141 = bpy.data.meshes.new('Cubo.141')
me_cubo_141.from_pydata([(-1.0, -1.0, -1.0), (-1.0, -1.0, 1.0), (-1.0, 1.0, -1.0), (-1.0, 1.0, 1.0), (1.0, -1.0, -1.0), (1.0, -1.0, 1.0), (1.0, 1.0, -1.0), (1.0, 1.0, 1.0)], [], [(0, 1, 3, 2), (2, 3, 7, 6), (6, 7, 5, 4), (4, 5, 1, 0), (2, 6, 4, 0), (7, 3, 1, 5)])
_uv = me_cubo_141.uv_layers.new(name='MapaUV')
_uv.uv.foreach_set('vector', [0.375, 0.0, 0.625, 0.0, 0.625, 0.25, 0.375, 0.25, 0.375, 0.25, 0.625, 0.25, 0.625, 0.5, 0.375, 0.5, 0.375, 0.5, 0.625, 0.5, 0.625, 0.75, 0.375, 0.75, 0.375, 0.75, 0.625, 0.75, 0.625, 1.0, 0.375, 1.0, 0.125, 0.5, 0.375, 0.5, 0.375, 0.75, 0.125, 0.75, 0.625, 0.5, 0.875, 0.5, 0.875, 0.75, 0.625, 0.75])
me_cubo_141.materials.append(mat_grisbase_001)
me_cubo_141.update()
me_cubo_142 = bpy.data.meshes.new('Cubo.142')
me_cubo_142.from_pydata([(-1.0, -1.0, -1.0), (-1.0, -1.0, 1.0), (-1.0, 1.0, -1.0), (-1.0, 1.0, 1.0), (1.0, -1.0, -1.0), (1.0, -1.0, 1.0), (1.0, 1.0, -1.0), (1.0, 1.0, 1.0)], [], [(0, 1, 3, 2), (2, 3, 7, 6), (6, 7, 5, 4), (4, 5, 1, 0), (2, 6, 4, 0), (7, 3, 1, 5)])
_uv = me_cubo_142.uv_layers.new(name='MapaUV')
_uv.uv.foreach_set('vector', [0.375, 0.0, 0.625, 0.0, 0.625, 0.25, 0.375, 0.25, 0.375, 0.25, 0.625, 0.25, 0.625, 0.5, 0.375, 0.5, 0.375, 0.5, 0.625, 0.5, 0.625, 0.75, 0.375, 0.75, 0.375, 0.75, 0.625, 0.75, 0.625, 1.0, 0.375, 1.0, 0.125, 0.5, 0.375, 0.5, 0.375, 0.75, 0.125, 0.75, 0.625, 0.5, 0.875, 0.5, 0.875, 0.75, 0.625, 0.75])
me_cubo_142.materials.append(mat_neonvibrante_001)
me_cubo_142.update()
me_cubo_143 = bpy.data.meshes.new('Cubo.143')
me_cubo_143.from_pydata([(-1.0, -1.0, -1.0), (-1.0, -1.0, 1.0), (-1.0, 1.0, -1.0), (-1.0, 1.0, 1.0), (1.0, -1.0, -1.0), (1.0, -1.0, 1.0), (1.0, 1.0, -1.0), (1.0, 1.0, 1.0)], [], [(0, 1, 3, 2), (2, 3, 7, 6), (6, 7, 5, 4), (4, 5, 1, 0), (2, 6, 4, 0), (7, 3, 1, 5)])
_uv = me_cubo_143.uv_layers.new(name='MapaUV')
_uv.uv.foreach_set('vector', [0.375, 0.0, 0.625, 0.0, 0.625, 0.25, 0.375, 0.25, 0.375, 0.25, 0.625, 0.25, 0.625, 0.5, 0.375, 0.5, 0.375, 0.5, 0.625, 0.5, 0.625, 0.75, 0.375, 0.75, 0.375, 0.75, 0.625, 0.75, 0.625, 1.0, 0.375, 1.0, 0.125, 0.5, 0.375, 0.5, 0.375, 0.75, 0.125, 0.75, 0.625, 0.5, 0.875, 0.5, 0.875, 0.75, 0.625, 0.75])
me_cubo_143.materials.append(mat_grisbase_001)
me_cubo_143.update()
me_cubo_144 = bpy.data.meshes.new('Cubo.144')
me_cubo_144.from_pydata([(-1.0, -1.0, -1.0), (-1.0, -1.0, 1.0), (-1.0, 1.0, -1.0), (-1.0, 1.0, 1.0), (1.0, -1.0, -1.0), (1.0, -1.0, 1.0), (1.0, 1.0, -1.0), (1.0, 1.0, 1.0)], [], [(0, 1, 3, 2), (2, 3, 7, 6), (6, 7, 5, 4), (4, 5, 1, 0), (2, 6, 4, 0), (7, 3, 1, 5)])
_uv = me_cubo_144.uv_layers.new(name='MapaUV')
_uv.uv.foreach_set('vector', [0.375, 0.0, 0.625, 0.0, 0.625, 0.25, 0.375, 0.25, 0.375, 0.25, 0.625, 0.25, 0.625, 0.5, 0.375, 0.5, 0.375, 0.5, 0.625, 0.5, 0.625, 0.75, 0.375, 0.75, 0.375, 0.75, 0.625, 0.75, 0.625, 1.0, 0.375, 1.0, 0.125, 0.5, 0.375, 0.5, 0.375, 0.75, 0.125, 0.75, 0.625, 0.5, 0.875, 0.5, 0.875, 0.75, 0.625, 0.75])
me_cubo_144.materials.append(mat_grisbase_001)
me_cubo_144.update()
me_cubo_145 = bpy.data.meshes.new('Cubo.145')
me_cubo_145.from_pydata([(-1.0, -1.0, -1.0), (-1.0, -1.0, 1.0), (-1.0, 1.0, -1.0), (-1.0, 1.0, 1.0), (1.0, -1.0, -1.0), (1.0, -1.0, 1.0), (1.0, 1.0, -1.0), (1.0, 1.0, 1.0)], [], [(0, 1, 3, 2), (2, 3, 7, 6), (6, 7, 5, 4), (4, 5, 1, 0), (2, 6, 4, 0), (7, 3, 1, 5)])
_uv = me_cubo_145.uv_layers.new(name='MapaUV')
_uv.uv.foreach_set('vector', [0.375, 0.0, 0.625, 0.0, 0.625, 0.25, 0.375, 0.25, 0.375, 0.25, 0.625, 0.25, 0.625, 0.5, 0.375, 0.5, 0.375, 0.5, 0.625, 0.5, 0.625, 0.75, 0.375, 0.75, 0.375, 0.75, 0.625, 0.75, 0.625, 1.0, 0.375, 1.0, 0.125, 0.5, 0.375, 0.5, 0.375, 0.75, 0.125, 0.75, 0.625, 0.5, 0.875, 0.5, 0.875, 0.75, 0.625, 0.75])
me_cubo_145.materials.append(mat_grisbase_001)
me_cubo_145.update()
me_cubo_146 = bpy.data.meshes.new('Cubo.146')
me_cubo_146.from_pydata([(-1.0, -1.0, -1.0), (-1.0, -1.0, 1.0), (-1.0, 1.0, -1.0), (-1.0, 1.0, 1.0), (1.0, -1.0, -1.0), (1.0, -1.0, 1.0), (1.0, 1.0, -1.0), (1.0, 1.0, 1.0)], [], [(0, 1, 3, 2), (2, 3, 7, 6), (6, 7, 5, 4), (4, 5, 1, 0), (2, 6, 4, 0), (7, 3, 1, 5)])
_uv = me_cubo_146.uv_layers.new(name='MapaUV')
_uv.uv.foreach_set('vector', [0.375, 0.0, 0.625, 0.0, 0.625, 0.25, 0.375, 0.25, 0.375, 0.25, 0.625, 0.25, 0.625, 0.5, 0.375, 0.5, 0.375, 0.5, 0.625, 0.5, 0.625, 0.75, 0.375, 0.75, 0.375, 0.75, 0.625, 0.75, 0.625, 1.0, 0.375, 1.0, 0.125, 0.5, 0.375, 0.5, 0.375, 0.75, 0.125, 0.75, 0.625, 0.5, 0.875, 0.5, 0.875, 0.75, 0.625, 0.75])
me_cubo_146.materials.append(mat_neonvibrante_001)
me_cubo_146.update()
me_cubo_147 = bpy.data.meshes.new('Cubo.147')
me_cubo_147.from_pydata([(-1.0, -1.0, -1.0), (-1.0, -1.0, 1.0), (-1.0, 1.0, -1.0), (-1.0, 1.0, 1.0), (1.0, -1.0, -1.0), (1.0, -1.0, 1.0), (1.0, 1.0, -1.0), (1.0, 1.0, 1.0)], [], [(0, 1, 3, 2), (2, 3, 7, 6), (6, 7, 5, 4), (4, 5, 1, 0), (2, 6, 4, 0), (7, 3, 1, 5)])
_uv = me_cubo_147.uv_layers.new(name='MapaUV')
_uv.uv.foreach_set('vector', [0.375, 0.0, 0.625, 0.0, 0.625, 0.25, 0.375, 0.25, 0.375, 0.25, 0.625, 0.25, 0.625, 0.5, 0.375, 0.5, 0.375, 0.5, 0.625, 0.5, 0.625, 0.75, 0.375, 0.75, 0.375, 0.75, 0.625, 0.75, 0.625, 1.0, 0.375, 1.0, 0.125, 0.5, 0.375, 0.5, 0.375, 0.75, 0.125, 0.75, 0.625, 0.5, 0.875, 0.5, 0.875, 0.75, 0.625, 0.75])
me_cubo_147.materials.append(mat_grisbase_001)
me_cubo_147.update()
me_cubo_148 = bpy.data.meshes.new('Cubo.148')
me_cubo_148.from_pydata([(-1.0, -1.0, -1.0), (-1.0, -1.0, 1.0), (-1.0, 1.0, -1.0), (-1.0, 1.0, 1.0), (1.0, -1.0, -1.0), (1.0, -1.0, 1.0), (1.0, 1.0, -1.0), (1.0, 1.0, 1.0)], [], [(0, 1, 3, 2), (2, 3, 7, 6), (6, 7, 5, 4), (4, 5, 1, 0), (2, 6, 4, 0), (7, 3, 1, 5)])
_uv = me_cubo_148.uv_layers.new(name='MapaUV')
_uv.uv.foreach_set('vector', [0.375, 0.0, 0.625, 0.0, 0.625, 0.25, 0.375, 0.25, 0.375, 0.25, 0.625, 0.25, 0.625, 0.5, 0.375, 0.5, 0.375, 0.5, 0.625, 0.5, 0.625, 0.75, 0.375, 0.75, 0.375, 0.75, 0.625, 0.75, 0.625, 1.0, 0.375, 1.0, 0.125, 0.5, 0.375, 0.5, 0.375, 0.75, 0.125, 0.75, 0.625, 0.5, 0.875, 0.5, 0.875, 0.75, 0.625, 0.75])
me_cubo_148.materials.append(mat_grisbase_001)
me_cubo_148.update()
me_cubo_149 = bpy.data.meshes.new('Cubo.149')
me_cubo_149.from_pydata([(-1.0, -1.0, -1.0), (-1.0, -1.0, 1.0), (-1.0, 1.0, -1.0), (-1.0, 1.0, 1.0), (1.0, -1.0, -1.0), (1.0, -1.0, 1.0), (1.0, 1.0, -1.0), (1.0, 1.0, 1.0)], [], [(0, 1, 3, 2), (2, 3, 7, 6), (6, 7, 5, 4), (4, 5, 1, 0), (2, 6, 4, 0), (7, 3, 1, 5)])
_uv = me_cubo_149.uv_layers.new(name='MapaUV')
_uv.uv.foreach_set('vector', [0.375, 0.0, 0.625, 0.0, 0.625, 0.25, 0.375, 0.25, 0.375, 0.25, 0.625, 0.25, 0.625, 0.5, 0.375, 0.5, 0.375, 0.5, 0.625, 0.5, 0.625, 0.75, 0.375, 0.75, 0.375, 0.75, 0.625, 0.75, 0.625, 1.0, 0.375, 1.0, 0.125, 0.5, 0.375, 0.5, 0.375, 0.75, 0.125, 0.75, 0.625, 0.5, 0.875, 0.5, 0.875, 0.75, 0.625, 0.75])
me_cubo_149.materials.append(mat_grisbase_001)
me_cubo_149.update()
me_cubo_150 = bpy.data.meshes.new('Cubo.150')
me_cubo_150.from_pydata([(-1.0, -1.0, -1.0), (-1.0, -1.0, 1.0), (-1.0, 1.0, -1.0), (-1.0, 1.0, 1.0), (1.0, -1.0, -1.0), (1.0, -1.0, 1.0), (1.0, 1.0, -1.0), (1.0, 1.0, 1.0)], [], [(0, 1, 3, 2), (2, 3, 7, 6), (6, 7, 5, 4), (4, 5, 1, 0), (2, 6, 4, 0), (7, 3, 1, 5)])
_uv = me_cubo_150.uv_layers.new(name='MapaUV')
_uv.uv.foreach_set('vector', [0.375, 0.0, 0.625, 0.0, 0.625, 0.25, 0.375, 0.25, 0.375, 0.25, 0.625, 0.25, 0.625, 0.5, 0.375, 0.5, 0.375, 0.5, 0.625, 0.5, 0.625, 0.75, 0.375, 0.75, 0.375, 0.75, 0.625, 0.75, 0.625, 1.0, 0.375, 1.0, 0.125, 0.5, 0.375, 0.5, 0.375, 0.75, 0.125, 0.75, 0.625, 0.5, 0.875, 0.5, 0.875, 0.75, 0.625, 0.75])
me_cubo_150.materials.append(mat_neonvibrante_001)
me_cubo_150.update()
me_cubo_151 = bpy.data.meshes.new('Cubo.151')
me_cubo_151.from_pydata([(-1.0, -1.0, -1.0), (-1.0, -1.0, 1.0), (-1.0, 1.0, -1.0), (-1.0, 1.0, 1.0), (1.0, -1.0, -1.0), (1.0, -1.0, 1.0), (1.0, 1.0, -1.0), (1.0, 1.0, 1.0)], [], [(0, 1, 3, 2), (2, 3, 7, 6), (6, 7, 5, 4), (4, 5, 1, 0), (2, 6, 4, 0), (7, 3, 1, 5)])
_uv = me_cubo_151.uv_layers.new(name='MapaUV')
_uv.uv.foreach_set('vector', [0.375, 0.0, 0.625, 0.0, 0.625, 0.25, 0.375, 0.25, 0.375, 0.25, 0.625, 0.25, 0.625, 0.5, 0.375, 0.5, 0.375, 0.5, 0.625, 0.5, 0.625, 0.75, 0.375, 0.75, 0.375, 0.75, 0.625, 0.75, 0.625, 1.0, 0.375, 1.0, 0.125, 0.5, 0.375, 0.5, 0.375, 0.75, 0.125, 0.75, 0.625, 0.5, 0.875, 0.5, 0.875, 0.75, 0.625, 0.75])
me_cubo_151.materials.append(mat_grisbase_001)
me_cubo_151.update()
me_cubo_152 = bpy.data.meshes.new('Cubo.152')
me_cubo_152.from_pydata([(-1.0, -1.0, -1.0), (-1.0, -1.0, 1.0), (-1.0, 1.0, -1.0), (-1.0, 1.0, 1.0), (1.0, -1.0, -1.0), (1.0, -1.0, 1.0), (1.0, 1.0, -1.0), (1.0, 1.0, 1.0)], [], [(0, 1, 3, 2), (2, 3, 7, 6), (6, 7, 5, 4), (4, 5, 1, 0), (2, 6, 4, 0), (7, 3, 1, 5)])
_uv = me_cubo_152.uv_layers.new(name='MapaUV')
_uv.uv.foreach_set('vector', [0.375, 0.0, 0.625, 0.0, 0.625, 0.25, 0.375, 0.25, 0.375, 0.25, 0.625, 0.25, 0.625, 0.5, 0.375, 0.5, 0.375, 0.5, 0.625, 0.5, 0.625, 0.75, 0.375, 0.75, 0.375, 0.75, 0.625, 0.75, 0.625, 1.0, 0.375, 1.0, 0.125, 0.5, 0.375, 0.5, 0.375, 0.75, 0.125, 0.75, 0.625, 0.5, 0.875, 0.5, 0.875, 0.75, 0.625, 0.75])
me_cubo_152.materials.append(mat_grisbase_001)
me_cubo_152.update()
me_cubo_153 = bpy.data.meshes.new('Cubo.153')
me_cubo_153.from_pydata([(-1.0, -1.0, -1.0), (-1.0, -1.0, 1.0), (-1.0, 1.0, -1.0), (-1.0, 1.0, 1.0), (1.0, -1.0, -1.0), (1.0, -1.0, 1.0), (1.0, 1.0, -1.0), (1.0, 1.0, 1.0)], [], [(0, 1, 3, 2), (2, 3, 7, 6), (6, 7, 5, 4), (4, 5, 1, 0), (2, 6, 4, 0), (7, 3, 1, 5)])
_uv = me_cubo_153.uv_layers.new(name='MapaUV')
_uv.uv.foreach_set('vector', [0.375, 0.0, 0.625, 0.0, 0.625, 0.25, 0.375, 0.25, 0.375, 0.25, 0.625, 0.25, 0.625, 0.5, 0.375, 0.5, 0.375, 0.5, 0.625, 0.5, 0.625, 0.75, 0.375, 0.75, 0.375, 0.75, 0.625, 0.75, 0.625, 1.0, 0.375, 1.0, 0.125, 0.5, 0.375, 0.5, 0.375, 0.75, 0.125, 0.75, 0.625, 0.5, 0.875, 0.5, 0.875, 0.75, 0.625, 0.75])
me_cubo_153.materials.append(mat_grisbase_001)
me_cubo_153.update()
me_cubo_154 = bpy.data.meshes.new('Cubo.154')
me_cubo_154.from_pydata([(-1.0, -1.0, -1.0), (-1.0, -1.0, 1.0), (-1.0, 1.0, -1.0), (-1.0, 1.0, 1.0), (1.0, -1.0, -1.0), (1.0, -1.0, 1.0), (1.0, 1.0, -1.0), (1.0, 1.0, 1.0)], [], [(0, 1, 3, 2), (2, 3, 7, 6), (6, 7, 5, 4), (4, 5, 1, 0), (2, 6, 4, 0), (7, 3, 1, 5)])
_uv = me_cubo_154.uv_layers.new(name='MapaUV')
_uv.uv.foreach_set('vector', [0.375, 0.0, 0.625, 0.0, 0.625, 0.25, 0.375, 0.25, 0.375, 0.25, 0.625, 0.25, 0.625, 0.5, 0.375, 0.5, 0.375, 0.5, 0.625, 0.5, 0.625, 0.75, 0.375, 0.75, 0.375, 0.75, 0.625, 0.75, 0.625, 1.0, 0.375, 1.0, 0.125, 0.5, 0.375, 0.5, 0.375, 0.75, 0.125, 0.75, 0.625, 0.5, 0.875, 0.5, 0.875, 0.75, 0.625, 0.75])
me_cubo_154.materials.append(mat_neonvibrante_001)
me_cubo_154.update()
me_cubo_155 = bpy.data.meshes.new('Cubo.155')
me_cubo_155.from_pydata([(-1.0, -1.0, -1.0), (-1.0, -1.0, 1.0), (-1.0, 1.0, -1.0), (-1.0, 1.0, 1.0), (1.0, -1.0, -1.0), (1.0, -1.0, 1.0), (1.0, 1.0, -1.0), (1.0, 1.0, 1.0)], [], [(0, 1, 3, 2), (2, 3, 7, 6), (6, 7, 5, 4), (4, 5, 1, 0), (2, 6, 4, 0), (7, 3, 1, 5)])
_uv = me_cubo_155.uv_layers.new(name='MapaUV')
_uv.uv.foreach_set('vector', [0.375, 0.0, 0.625, 0.0, 0.625, 0.25, 0.375, 0.25, 0.375, 0.25, 0.625, 0.25, 0.625, 0.5, 0.375, 0.5, 0.375, 0.5, 0.625, 0.5, 0.625, 0.75, 0.375, 0.75, 0.375, 0.75, 0.625, 0.75, 0.625, 1.0, 0.375, 1.0, 0.125, 0.5, 0.375, 0.5, 0.375, 0.75, 0.125, 0.75, 0.625, 0.5, 0.875, 0.5, 0.875, 0.75, 0.625, 0.75])
me_cubo_155.materials.append(mat_grisbase_001)
me_cubo_155.update()
me_cubo_156 = bpy.data.meshes.new('Cubo.156')
me_cubo_156.from_pydata([(-1.0, -1.0, -1.0), (-1.0, -1.0, 1.0), (-1.0, 1.0, -1.0), (-1.0, 1.0, 1.0), (1.0, -1.0, -1.0), (1.0, -1.0, 1.0), (1.0, 1.0, -1.0), (1.0, 1.0, 1.0)], [], [(0, 1, 3, 2), (2, 3, 7, 6), (6, 7, 5, 4), (4, 5, 1, 0), (2, 6, 4, 0), (7, 3, 1, 5)])
_uv = me_cubo_156.uv_layers.new(name='MapaUV')
_uv.uv.foreach_set('vector', [0.375, 0.0, 0.625, 0.0, 0.625, 0.25, 0.375, 0.25, 0.375, 0.25, 0.625, 0.25, 0.625, 0.5, 0.375, 0.5, 0.375, 0.5, 0.625, 0.5, 0.625, 0.75, 0.375, 0.75, 0.375, 0.75, 0.625, 0.75, 0.625, 1.0, 0.375, 1.0, 0.125, 0.5, 0.375, 0.5, 0.375, 0.75, 0.125, 0.75, 0.625, 0.5, 0.875, 0.5, 0.875, 0.75, 0.625, 0.75])
me_cubo_156.materials.append(mat_grisbase_001)
me_cubo_156.update()
me_cubo_157 = bpy.data.meshes.new('Cubo.157')
me_cubo_157.from_pydata([(-1.0, -1.0, -1.0), (-1.0, -1.0, 1.0), (-1.0, 1.0, -1.0), (-1.0, 1.0, 1.0), (1.0, -1.0, -1.0), (1.0, -1.0, 1.0), (1.0, 1.0, -1.0), (1.0, 1.0, 1.0)], [], [(0, 1, 3, 2), (2, 3, 7, 6), (6, 7, 5, 4), (4, 5, 1, 0), (2, 6, 4, 0), (7, 3, 1, 5)])
_uv = me_cubo_157.uv_layers.new(name='MapaUV')
_uv.uv.foreach_set('vector', [0.375, 0.0, 0.625, 0.0, 0.625, 0.25, 0.375, 0.25, 0.375, 0.25, 0.625, 0.25, 0.625, 0.5, 0.375, 0.5, 0.375, 0.5, 0.625, 0.5, 0.625, 0.75, 0.375, 0.75, 0.375, 0.75, 0.625, 0.75, 0.625, 1.0, 0.375, 1.0, 0.125, 0.5, 0.375, 0.5, 0.375, 0.75, 0.125, 0.75, 0.625, 0.5, 0.875, 0.5, 0.875, 0.75, 0.625, 0.75])
me_cubo_157.materials.append(mat_grisbase_001)
me_cubo_157.update()
me_cubo_158 = bpy.data.meshes.new('Cubo.158')
me_cubo_158.from_pydata([(-1.0, -1.0, -1.0), (-1.0, -1.0, 1.0), (-1.0, 1.0, -1.0), (-1.0, 1.0, 1.0), (1.0, -1.0, -1.0), (1.0, -1.0, 1.0), (1.0, 1.0, -1.0), (1.0, 1.0, 1.0)], [], [(0, 1, 3, 2), (2, 3, 7, 6), (6, 7, 5, 4), (4, 5, 1, 0), (2, 6, 4, 0), (7, 3, 1, 5)])
_uv = me_cubo_158.uv_layers.new(name='MapaUV')
_uv.uv.foreach_set('vector', [0.375, 0.0, 0.625, 0.0, 0.625, 0.25, 0.375, 0.25, 0.375, 0.25, 0.625, 0.25, 0.625, 0.5, 0.375, 0.5, 0.375, 0.5, 0.625, 0.5, 0.625, 0.75, 0.375, 0.75, 0.375, 0.75, 0.625, 0.75, 0.625, 1.0, 0.375, 1.0, 0.125, 0.5, 0.375, 0.5, 0.375, 0.75, 0.125, 0.75, 0.625, 0.5, 0.875, 0.5, 0.875, 0.75, 0.625, 0.75])
me_cubo_158.materials.append(mat_neonvibrante_001)
me_cubo_158.update()
me_cubo_159 = bpy.data.meshes.new('Cubo.159')
me_cubo_159.from_pydata([(-1.0, -1.0, -1.0), (-1.0, -1.0, 1.0), (-1.0, 1.0, -1.0), (-1.0, 1.0, 1.0), (1.0, -1.0, -1.0), (1.0, -1.0, 1.0), (1.0, 1.0, -1.0), (1.0, 1.0, 1.0)], [], [(0, 1, 3, 2), (2, 3, 7, 6), (6, 7, 5, 4), (4, 5, 1, 0), (2, 6, 4, 0), (7, 3, 1, 5)])
_uv = me_cubo_159.uv_layers.new(name='MapaUV')
_uv.uv.foreach_set('vector', [0.375, 0.0, 0.625, 0.0, 0.625, 0.25, 0.375, 0.25, 0.375, 0.25, 0.625, 0.25, 0.625, 0.5, 0.375, 0.5, 0.375, 0.5, 0.625, 0.5, 0.625, 0.75, 0.375, 0.75, 0.375, 0.75, 0.625, 0.75, 0.625, 1.0, 0.375, 1.0, 0.125, 0.5, 0.375, 0.5, 0.375, 0.75, 0.125, 0.75, 0.625, 0.5, 0.875, 0.5, 0.875, 0.75, 0.625, 0.75])
me_cubo_159.materials.append(mat_grisbase_001)
me_cubo_159.update()
me_cubo_160 = bpy.data.meshes.new('Cubo.160')
me_cubo_160.from_pydata([(-1.0, -1.0, -1.0), (-1.0, -1.0, 1.0), (-1.0, 1.0, -1.0), (-1.0, 1.0, 1.0), (1.0, -1.0, -1.0), (1.0, -1.0, 1.0), (1.0, 1.0, -1.0), (1.0, 1.0, 1.0)], [], [(0, 1, 3, 2), (2, 3, 7, 6), (6, 7, 5, 4), (4, 5, 1, 0), (2, 6, 4, 0), (7, 3, 1, 5)])
_uv = me_cubo_160.uv_layers.new(name='MapaUV')
_uv.uv.foreach_set('vector', [0.375, 0.0, 0.625, 0.0, 0.625, 0.25, 0.375, 0.25, 0.375, 0.25, 0.625, 0.25, 0.625, 0.5, 0.375, 0.5, 0.375, 0.5, 0.625, 0.5, 0.625, 0.75, 0.375, 0.75, 0.375, 0.75, 0.625, 0.75, 0.625, 1.0, 0.375, 1.0, 0.125, 0.5, 0.375, 0.5, 0.375, 0.75, 0.125, 0.75, 0.625, 0.5, 0.875, 0.5, 0.875, 0.75, 0.625, 0.75])
me_cubo_160.materials.append(mat_grisbase_001)
me_cubo_160.update()
me_cubo_161 = bpy.data.meshes.new('Cubo.161')
me_cubo_161.from_pydata([(-1.0, -1.0, -1.0), (-1.0, -1.0, 1.0), (-1.0, 1.0, -1.0), (-1.0, 1.0, 1.0), (1.0, -1.0, -1.0), (1.0, -1.0, 1.0), (1.0, 1.0, -1.0), (1.0, 1.0, 1.0)], [], [(0, 1, 3, 2), (2, 3, 7, 6), (6, 7, 5, 4), (4, 5, 1, 0), (2, 6, 4, 0), (7, 3, 1, 5)])
_uv = me_cubo_161.uv_layers.new(name='MapaUV')
_uv.uv.foreach_set('vector', [0.375, 0.0, 0.625, 0.0, 0.625, 0.25, 0.375, 0.25, 0.375, 0.25, 0.625, 0.25, 0.625, 0.5, 0.375, 0.5, 0.375, 0.5, 0.625, 0.5, 0.625, 0.75, 0.375, 0.75, 0.375, 0.75, 0.625, 0.75, 0.625, 1.0, 0.375, 1.0, 0.125, 0.5, 0.375, 0.5, 0.375, 0.75, 0.125, 0.75, 0.625, 0.5, 0.875, 0.5, 0.875, 0.75, 0.625, 0.75])
me_cubo_161.materials.append(mat_grisbase_001)
me_cubo_161.update()
me_cubo_162 = bpy.data.meshes.new('Cubo.162')
me_cubo_162.from_pydata([(-1.0, -1.0, -1.0), (-1.0, -1.0, 1.0), (-1.0, 1.0, -1.0), (-1.0, 1.0, 1.0), (1.0, -1.0, -1.0), (1.0, -1.0, 1.0), (1.0, 1.0, -1.0), (1.0, 1.0, 1.0)], [], [(0, 1, 3, 2), (2, 3, 7, 6), (6, 7, 5, 4), (4, 5, 1, 0), (2, 6, 4, 0), (7, 3, 1, 5)])
_uv = me_cubo_162.uv_layers.new(name='MapaUV')
_uv.uv.foreach_set('vector', [0.375, 0.0, 0.625, 0.0, 0.625, 0.25, 0.375, 0.25, 0.375, 0.25, 0.625, 0.25, 0.625, 0.5, 0.375, 0.5, 0.375, 0.5, 0.625, 0.5, 0.625, 0.75, 0.375, 0.75, 0.375, 0.75, 0.625, 0.75, 0.625, 1.0, 0.375, 1.0, 0.125, 0.5, 0.375, 0.5, 0.375, 0.75, 0.125, 0.75, 0.625, 0.5, 0.875, 0.5, 0.875, 0.75, 0.625, 0.75])
me_cubo_162.materials.append(mat_neonvibrante_001)
me_cubo_162.update()
me_cubo_163 = bpy.data.meshes.new('Cubo.163')
me_cubo_163.from_pydata([(-1.0, -1.0, -1.0), (-1.0, -1.0, 1.0), (-1.0, 1.0, -1.0), (-1.0, 1.0, 1.0), (1.0, -1.0, -1.0), (1.0, -1.0, 1.0), (1.0, 1.0, -1.0), (1.0, 1.0, 1.0)], [], [(0, 1, 3, 2), (2, 3, 7, 6), (6, 7, 5, 4), (4, 5, 1, 0), (2, 6, 4, 0), (7, 3, 1, 5)])
_uv = me_cubo_163.uv_layers.new(name='MapaUV')
_uv.uv.foreach_set('vector', [0.375, 0.0, 0.625, 0.0, 0.625, 0.25, 0.375, 0.25, 0.375, 0.25, 0.625, 0.25, 0.625, 0.5, 0.375, 0.5, 0.375, 0.5, 0.625, 0.5, 0.625, 0.75, 0.375, 0.75, 0.375, 0.75, 0.625, 0.75, 0.625, 1.0, 0.375, 1.0, 0.125, 0.5, 0.375, 0.5, 0.375, 0.75, 0.125, 0.75, 0.625, 0.5, 0.875, 0.5, 0.875, 0.75, 0.625, 0.75])
me_cubo_163.materials.append(mat_grisbase_001)
me_cubo_163.update()
me_cubo_164 = bpy.data.meshes.new('Cubo.164')
me_cubo_164.from_pydata([(-1.0, -1.0, -1.0), (-1.0, -1.0, 1.0), (-1.0, 1.0, -1.0), (-1.0, 1.0, 1.0), (1.0, -1.0, -1.0), (1.0, -1.0, 1.0), (1.0, 1.0, -1.0), (1.0, 1.0, 1.0)], [], [(0, 1, 3, 2), (2, 3, 7, 6), (6, 7, 5, 4), (4, 5, 1, 0), (2, 6, 4, 0), (7, 3, 1, 5)])
_uv = me_cubo_164.uv_layers.new(name='MapaUV')
_uv.uv.foreach_set('vector', [0.375, 0.0, 0.625, 0.0, 0.625, 0.25, 0.375, 0.25, 0.375, 0.25, 0.625, 0.25, 0.625, 0.5, 0.375, 0.5, 0.375, 0.5, 0.625, 0.5, 0.625, 0.75, 0.375, 0.75, 0.375, 0.75, 0.625, 0.75, 0.625, 1.0, 0.375, 1.0, 0.125, 0.5, 0.375, 0.5, 0.375, 0.75, 0.125, 0.75, 0.625, 0.5, 0.875, 0.5, 0.875, 0.75, 0.625, 0.75])
me_cubo_164.materials.append(mat_grisbase_001)
me_cubo_164.update()
me_cubo_165 = bpy.data.meshes.new('Cubo.165')
me_cubo_165.from_pydata([(-1.0, -1.0, -1.0), (-1.0, -1.0, 1.0), (-1.0, 1.0, -1.0), (-1.0, 1.0, 1.0), (1.0, -1.0, -1.0), (1.0, -1.0, 1.0), (1.0, 1.0, -1.0), (1.0, 1.0, 1.0)], [], [(0, 1, 3, 2), (2, 3, 7, 6), (6, 7, 5, 4), (4, 5, 1, 0), (2, 6, 4, 0), (7, 3, 1, 5)])
_uv = me_cubo_165.uv_layers.new(name='MapaUV')
_uv.uv.foreach_set('vector', [0.375, 0.0, 0.625, 0.0, 0.625, 0.25, 0.375, 0.25, 0.375, 0.25, 0.625, 0.25, 0.625, 0.5, 0.375, 0.5, 0.375, 0.5, 0.625, 0.5, 0.625, 0.75, 0.375, 0.75, 0.375, 0.75, 0.625, 0.75, 0.625, 1.0, 0.375, 1.0, 0.125, 0.5, 0.375, 0.5, 0.375, 0.75, 0.125, 0.75, 0.625, 0.5, 0.875, 0.5, 0.875, 0.75, 0.625, 0.75])
me_cubo_165.materials.append(mat_grisbase_001)
me_cubo_165.update()
me_cubo_166 = bpy.data.meshes.new('Cubo.166')
me_cubo_166.from_pydata([(-1.0, -1.0, -1.0), (-1.0, -1.0, 1.0), (-1.0, 1.0, -1.0), (-1.0, 1.0, 1.0), (1.0, -1.0, -1.0), (1.0, -1.0, 1.0), (1.0, 1.0, -1.0), (1.0, 1.0, 1.0)], [], [(0, 1, 3, 2), (2, 3, 7, 6), (6, 7, 5, 4), (4, 5, 1, 0), (2, 6, 4, 0), (7, 3, 1, 5)])
_uv = me_cubo_166.uv_layers.new(name='MapaUV')
_uv.uv.foreach_set('vector', [0.375, 0.0, 0.625, 0.0, 0.625, 0.25, 0.375, 0.25, 0.375, 0.25, 0.625, 0.25, 0.625, 0.5, 0.375, 0.5, 0.375, 0.5, 0.625, 0.5, 0.625, 0.75, 0.375, 0.75, 0.375, 0.75, 0.625, 0.75, 0.625, 1.0, 0.375, 1.0, 0.125, 0.5, 0.375, 0.5, 0.375, 0.75, 0.125, 0.75, 0.625, 0.5, 0.875, 0.5, 0.875, 0.75, 0.625, 0.75])
me_cubo_166.materials.append(mat_neonvibrante_001)
me_cubo_166.update()
me_cubo_167 = bpy.data.meshes.new('Cubo.167')
me_cubo_167.from_pydata([(-1.0, -1.0, -1.0), (-1.0, -1.0, 1.0), (-1.0, 1.0, -1.0), (-1.0, 1.0, 1.0), (1.0, -1.0, -1.0), (1.0, -1.0, 1.0), (1.0, 1.0, -1.0), (1.0, 1.0, 1.0)], [], [(0, 1, 3, 2), (2, 3, 7, 6), (6, 7, 5, 4), (4, 5, 1, 0), (2, 6, 4, 0), (7, 3, 1, 5)])
_uv = me_cubo_167.uv_layers.new(name='MapaUV')
_uv.uv.foreach_set('vector', [0.375, 0.0, 0.625, 0.0, 0.625, 0.25, 0.375, 0.25, 0.375, 0.25, 0.625, 0.25, 0.625, 0.5, 0.375, 0.5, 0.375, 0.5, 0.625, 0.5, 0.625, 0.75, 0.375, 0.75, 0.375, 0.75, 0.625, 0.75, 0.625, 1.0, 0.375, 1.0, 0.125, 0.5, 0.375, 0.5, 0.375, 0.75, 0.125, 0.75, 0.625, 0.5, 0.875, 0.5, 0.875, 0.75, 0.625, 0.75])
me_cubo_167.materials.append(mat_grisbase_001)
me_cubo_167.update()
me_cubo_168 = bpy.data.meshes.new('Cubo.168')
me_cubo_168.from_pydata([(-1.0, -1.0, -1.0), (-1.0, -1.0, 1.0), (-1.0, 1.0, -1.0), (-1.0, 1.0, 1.0), (1.0, -1.0, -1.0), (1.0, -1.0, 1.0), (1.0, 1.0, -1.0), (1.0, 1.0, 1.0)], [], [(0, 1, 3, 2), (2, 3, 7, 6), (6, 7, 5, 4), (4, 5, 1, 0), (2, 6, 4, 0), (7, 3, 1, 5)])
_uv = me_cubo_168.uv_layers.new(name='MapaUV')
_uv.uv.foreach_set('vector', [0.375, 0.0, 0.625, 0.0, 0.625, 0.25, 0.375, 0.25, 0.375, 0.25, 0.625, 0.25, 0.625, 0.5, 0.375, 0.5, 0.375, 0.5, 0.625, 0.5, 0.625, 0.75, 0.375, 0.75, 0.375, 0.75, 0.625, 0.75, 0.625, 1.0, 0.375, 1.0, 0.125, 0.5, 0.375, 0.5, 0.375, 0.75, 0.125, 0.75, 0.625, 0.5, 0.875, 0.5, 0.875, 0.75, 0.625, 0.75])
me_cubo_168.materials.append(mat_grisbase_001)
me_cubo_168.update()
me_cubo_169 = bpy.data.meshes.new('Cubo.169')
me_cubo_169.from_pydata([(-1.0, -1.0, -1.0), (-1.0, -1.0, 1.0), (-1.0, 1.0, -1.0), (-1.0, 1.0, 1.0), (1.0, -1.0, -1.0), (1.0, -1.0, 1.0), (1.0, 1.0, -1.0), (1.0, 1.0, 1.0)], [], [(0, 1, 3, 2), (2, 3, 7, 6), (6, 7, 5, 4), (4, 5, 1, 0), (2, 6, 4, 0), (7, 3, 1, 5)])
_uv = me_cubo_169.uv_layers.new(name='MapaUV')
_uv.uv.foreach_set('vector', [0.375, 0.0, 0.625, 0.0, 0.625, 0.25, 0.375, 0.25, 0.375, 0.25, 0.625, 0.25, 0.625, 0.5, 0.375, 0.5, 0.375, 0.5, 0.625, 0.5, 0.625, 0.75, 0.375, 0.75, 0.375, 0.75, 0.625, 0.75, 0.625, 1.0, 0.375, 1.0, 0.125, 0.5, 0.375, 0.5, 0.375, 0.75, 0.125, 0.75, 0.625, 0.5, 0.875, 0.5, 0.875, 0.75, 0.625, 0.75])
me_cubo_169.materials.append(mat_grisbase_001)
me_cubo_169.update()
me_cubo_170 = bpy.data.meshes.new('Cubo.170')
me_cubo_170.from_pydata([(-1.0, -1.0, -1.0), (-1.0, -1.0, 1.0), (-1.0, 1.0, -1.0), (-1.0, 1.0, 1.0), (1.0, -1.0, -1.0), (1.0, -1.0, 1.0), (1.0, 1.0, -1.0), (1.0, 1.0, 1.0)], [], [(0, 1, 3, 2), (2, 3, 7, 6), (6, 7, 5, 4), (4, 5, 1, 0), (2, 6, 4, 0), (7, 3, 1, 5)])
_uv = me_cubo_170.uv_layers.new(name='MapaUV')
_uv.uv.foreach_set('vector', [0.375, 0.0, 0.625, 0.0, 0.625, 0.25, 0.375, 0.25, 0.375, 0.25, 0.625, 0.25, 0.625, 0.5, 0.375, 0.5, 0.375, 0.5, 0.625, 0.5, 0.625, 0.75, 0.375, 0.75, 0.375, 0.75, 0.625, 0.75, 0.625, 1.0, 0.375, 1.0, 0.125, 0.5, 0.375, 0.5, 0.375, 0.75, 0.125, 0.75, 0.625, 0.5, 0.875, 0.5, 0.875, 0.75, 0.625, 0.75])
me_cubo_170.materials.append(mat_neonvibrante_001)
me_cubo_170.update()
me_cubo_171 = bpy.data.meshes.new('Cubo.171')
me_cubo_171.from_pydata([(-1.0, -1.0, -1.0), (-1.0, -1.0, 1.0), (-1.0, 1.0, -1.0), (-1.0, 1.0, 1.0), (1.0, -1.0, -1.0), (1.0, -1.0, 1.0), (1.0, 1.0, -1.0), (1.0, 1.0, 1.0)], [], [(0, 1, 3, 2), (2, 3, 7, 6), (6, 7, 5, 4), (4, 5, 1, 0), (2, 6, 4, 0), (7, 3, 1, 5)])
_uv = me_cubo_171.uv_layers.new(name='MapaUV')
_uv.uv.foreach_set('vector', [0.375, 0.0, 0.625, 0.0, 0.625, 0.25, 0.375, 0.25, 0.375, 0.25, 0.625, 0.25, 0.625, 0.5, 0.375, 0.5, 0.375, 0.5, 0.625, 0.5, 0.625, 0.75, 0.375, 0.75, 0.375, 0.75, 0.625, 0.75, 0.625, 1.0, 0.375, 1.0, 0.125, 0.5, 0.375, 0.5, 0.375, 0.75, 0.125, 0.75, 0.625, 0.5, 0.875, 0.5, 0.875, 0.75, 0.625, 0.75])
me_cubo_171.materials.append(mat_grisbase_001)
me_cubo_171.update()
me_cubo_172 = bpy.data.meshes.new('Cubo.172')
me_cubo_172.from_pydata([(-1.0, -1.0, -1.0), (-1.0, -1.0, 1.0), (-1.0, 1.0, -1.0), (-1.0, 1.0, 1.0), (1.0, -1.0, -1.0), (1.0, -1.0, 1.0), (1.0, 1.0, -1.0), (1.0, 1.0, 1.0)], [], [(0, 1, 3, 2), (2, 3, 7, 6), (6, 7, 5, 4), (4, 5, 1, 0), (2, 6, 4, 0), (7, 3, 1, 5)])
_uv = me_cubo_172.uv_layers.new(name='MapaUV')
_uv.uv.foreach_set('vector', [0.375, 0.0, 0.625, 0.0, 0.625, 0.25, 0.375, 0.25, 0.375, 0.25, 0.625, 0.25, 0.625, 0.5, 0.375, 0.5, 0.375, 0.5, 0.625, 0.5, 0.625, 0.75, 0.375, 0.75, 0.375, 0.75, 0.625, 0.75, 0.625, 1.0, 0.375, 1.0, 0.125, 0.5, 0.375, 0.5, 0.375, 0.75, 0.125, 0.75, 0.625, 0.5, 0.875, 0.5, 0.875, 0.75, 0.625, 0.75])
me_cubo_172.materials.append(mat_grisbase_001)
me_cubo_172.update()
me_cubo_173 = bpy.data.meshes.new('Cubo.173')
me_cubo_173.from_pydata([(-1.0, -1.0, -1.0), (-1.0, -1.0, 1.0), (-1.0, 1.0, -1.0), (-1.0, 1.0, 1.0), (1.0, -1.0, -1.0), (1.0, -1.0, 1.0), (1.0, 1.0, -1.0), (1.0, 1.0, 1.0)], [], [(0, 1, 3, 2), (2, 3, 7, 6), (6, 7, 5, 4), (4, 5, 1, 0), (2, 6, 4, 0), (7, 3, 1, 5)])
_uv = me_cubo_173.uv_layers.new(name='MapaUV')
_uv.uv.foreach_set('vector', [0.375, 0.0, 0.625, 0.0, 0.625, 0.25, 0.375, 0.25, 0.375, 0.25, 0.625, 0.25, 0.625, 0.5, 0.375, 0.5, 0.375, 0.5, 0.625, 0.5, 0.625, 0.75, 0.375, 0.75, 0.375, 0.75, 0.625, 0.75, 0.625, 1.0, 0.375, 1.0, 0.125, 0.5, 0.375, 0.5, 0.375, 0.75, 0.125, 0.75, 0.625, 0.5, 0.875, 0.5, 0.875, 0.75, 0.625, 0.75])
me_cubo_173.materials.append(mat_grisbase_001)
me_cubo_173.update()
me_cubo_174 = bpy.data.meshes.new('Cubo.174')
me_cubo_174.from_pydata([(-1.0, -1.0, -1.0), (-1.0, -1.0, 1.0), (-1.0, 1.0, -1.0), (-1.0, 1.0, 1.0), (1.0, -1.0, -1.0), (1.0, -1.0, 1.0), (1.0, 1.0, -1.0), (1.0, 1.0, 1.0)], [], [(0, 1, 3, 2), (2, 3, 7, 6), (6, 7, 5, 4), (4, 5, 1, 0), (2, 6, 4, 0), (7, 3, 1, 5)])
_uv = me_cubo_174.uv_layers.new(name='MapaUV')
_uv.uv.foreach_set('vector', [0.375, 0.0, 0.625, 0.0, 0.625, 0.25, 0.375, 0.25, 0.375, 0.25, 0.625, 0.25, 0.625, 0.5, 0.375, 0.5, 0.375, 0.5, 0.625, 0.5, 0.625, 0.75, 0.375, 0.75, 0.375, 0.75, 0.625, 0.75, 0.625, 1.0, 0.375, 1.0, 0.125, 0.5, 0.375, 0.5, 0.375, 0.75, 0.125, 0.75, 0.625, 0.5, 0.875, 0.5, 0.875, 0.75, 0.625, 0.75])
me_cubo_174.materials.append(mat_neonvibrante_001)
me_cubo_174.update()
me_cubo_175 = bpy.data.meshes.new('Cubo.175')
me_cubo_175.from_pydata([(-1.0, -1.0, -1.0), (-1.0, -1.0, 1.0), (-1.0, 1.0, -1.0), (-1.0, 1.0, 1.0), (1.0, -1.0, -1.0), (1.0, -1.0, 1.0), (1.0, 1.0, -1.0), (1.0, 1.0, 1.0)], [], [(0, 1, 3, 2), (2, 3, 7, 6), (6, 7, 5, 4), (4, 5, 1, 0), (2, 6, 4, 0), (7, 3, 1, 5)])
_uv = me_cubo_175.uv_layers.new(name='MapaUV')
_uv.uv.foreach_set('vector', [0.375, 0.0, 0.625, 0.0, 0.625, 0.25, 0.375, 0.25, 0.375, 0.25, 0.625, 0.25, 0.625, 0.5, 0.375, 0.5, 0.375, 0.5, 0.625, 0.5, 0.625, 0.75, 0.375, 0.75, 0.375, 0.75, 0.625, 0.75, 0.625, 1.0, 0.375, 1.0, 0.125, 0.5, 0.375, 0.5, 0.375, 0.75, 0.125, 0.75, 0.625, 0.5, 0.875, 0.5, 0.875, 0.75, 0.625, 0.75])
me_cubo_175.materials.append(mat_grisbase_001)
me_cubo_175.update()
me_cubo_176 = bpy.data.meshes.new('Cubo.176')
me_cubo_176.from_pydata([(-1.0, -1.0, -1.0), (-1.0, -1.0, 1.0), (-1.0, 1.0, -1.0), (-1.0, 1.0, 1.0), (1.0, -1.0, -1.0), (1.0, -1.0, 1.0), (1.0, 1.0, -1.0), (1.0, 1.0, 1.0)], [], [(0, 1, 3, 2), (2, 3, 7, 6), (6, 7, 5, 4), (4, 5, 1, 0), (2, 6, 4, 0), (7, 3, 1, 5)])
_uv = me_cubo_176.uv_layers.new(name='MapaUV')
_uv.uv.foreach_set('vector', [0.375, 0.0, 0.625, 0.0, 0.625, 0.25, 0.375, 0.25, 0.375, 0.25, 0.625, 0.25, 0.625, 0.5, 0.375, 0.5, 0.375, 0.5, 0.625, 0.5, 0.625, 0.75, 0.375, 0.75, 0.375, 0.75, 0.625, 0.75, 0.625, 1.0, 0.375, 1.0, 0.125, 0.5, 0.375, 0.5, 0.375, 0.75, 0.125, 0.75, 0.625, 0.5, 0.875, 0.5, 0.875, 0.75, 0.625, 0.75])
me_cubo_176.materials.append(mat_grisbase_001)
me_cubo_176.update()
me_cubo_177 = bpy.data.meshes.new('Cubo.177')
me_cubo_177.from_pydata([(-1.0, -1.0, -1.0), (-1.0, -1.0, 1.0), (-1.0, 1.0, -1.0), (-1.0, 1.0, 1.0), (1.0, -1.0, -1.0), (1.0, -1.0, 1.0), (1.0, 1.0, -1.0), (1.0, 1.0, 1.0)], [], [(0, 1, 3, 2), (2, 3, 7, 6), (6, 7, 5, 4), (4, 5, 1, 0), (2, 6, 4, 0), (7, 3, 1, 5)])
_uv = me_cubo_177.uv_layers.new(name='MapaUV')
_uv.uv.foreach_set('vector', [0.375, 0.0, 0.625, 0.0, 0.625, 0.25, 0.375, 0.25, 0.375, 0.25, 0.625, 0.25, 0.625, 0.5, 0.375, 0.5, 0.375, 0.5, 0.625, 0.5, 0.625, 0.75, 0.375, 0.75, 0.375, 0.75, 0.625, 0.75, 0.625, 1.0, 0.375, 1.0, 0.125, 0.5, 0.375, 0.5, 0.375, 0.75, 0.125, 0.75, 0.625, 0.5, 0.875, 0.5, 0.875, 0.75, 0.625, 0.75])
me_cubo_177.materials.append(mat_grisbase_001)
me_cubo_177.update()
me_cubo_178 = bpy.data.meshes.new('Cubo.178')
me_cubo_178.from_pydata([(-1.0, -1.0, -1.0), (-1.0, -1.0, 1.0), (-1.0, 1.0, -1.0), (-1.0, 1.0, 1.0), (1.0, -1.0, -1.0), (1.0, -1.0, 1.0), (1.0, 1.0, -1.0), (1.0, 1.0, 1.0)], [], [(0, 1, 3, 2), (2, 3, 7, 6), (6, 7, 5, 4), (4, 5, 1, 0), (2, 6, 4, 0), (7, 3, 1, 5)])
_uv = me_cubo_178.uv_layers.new(name='MapaUV')
_uv.uv.foreach_set('vector', [0.375, 0.0, 0.625, 0.0, 0.625, 0.25, 0.375, 0.25, 0.375, 0.25, 0.625, 0.25, 0.625, 0.5, 0.375, 0.5, 0.375, 0.5, 0.625, 0.5, 0.625, 0.75, 0.375, 0.75, 0.375, 0.75, 0.625, 0.75, 0.625, 1.0, 0.375, 1.0, 0.125, 0.5, 0.375, 0.5, 0.375, 0.75, 0.125, 0.75, 0.625, 0.5, 0.875, 0.5, 0.875, 0.75, 0.625, 0.75])
me_cubo_178.materials.append(mat_neonvibrante_001)
me_cubo_178.update()
me_cubo_179 = bpy.data.meshes.new('Cubo.179')
me_cubo_179.from_pydata([(-1.0, -1.0, -1.0), (-1.0, -1.0, 1.0), (-1.0, 1.0, -1.0), (-1.0, 1.0, 1.0), (1.0, -1.0, -1.0), (1.0, -1.0, 1.0), (1.0, 1.0, -1.0), (1.0, 1.0, 1.0)], [], [(0, 1, 3, 2), (2, 3, 7, 6), (6, 7, 5, 4), (4, 5, 1, 0), (2, 6, 4, 0), (7, 3, 1, 5)])
_uv = me_cubo_179.uv_layers.new(name='MapaUV')
_uv.uv.foreach_set('vector', [0.375, 0.0, 0.625, 0.0, 0.625, 0.25, 0.375, 0.25, 0.375, 0.25, 0.625, 0.25, 0.625, 0.5, 0.375, 0.5, 0.375, 0.5, 0.625, 0.5, 0.625, 0.75, 0.375, 0.75, 0.375, 0.75, 0.625, 0.75, 0.625, 1.0, 0.375, 1.0, 0.125, 0.5, 0.375, 0.5, 0.375, 0.75, 0.125, 0.75, 0.625, 0.5, 0.875, 0.5, 0.875, 0.75, 0.625, 0.75])
me_cubo_179.materials.append(mat_grisbase_001)
me_cubo_179.update()
me_cubo_180 = bpy.data.meshes.new('Cubo.180')
me_cubo_180.from_pydata([(-1.0, -1.0, -1.0), (-1.0, -1.0, 1.0), (-1.0, 1.0, -1.0), (-1.0, 1.0, 1.0), (1.0, -1.0, -1.0), (1.0, -1.0, 1.0), (1.0, 1.0, -1.0), (1.0, 1.0, 1.0)], [], [(0, 1, 3, 2), (2, 3, 7, 6), (6, 7, 5, 4), (4, 5, 1, 0), (2, 6, 4, 0), (7, 3, 1, 5)])
_uv = me_cubo_180.uv_layers.new(name='MapaUV')
_uv.uv.foreach_set('vector', [0.375, 0.0, 0.625, 0.0, 0.625, 0.25, 0.375, 0.25, 0.375, 0.25, 0.625, 0.25, 0.625, 0.5, 0.375, 0.5, 0.375, 0.5, 0.625, 0.5, 0.625, 0.75, 0.375, 0.75, 0.375, 0.75, 0.625, 0.75, 0.625, 1.0, 0.375, 1.0, 0.125, 0.5, 0.375, 0.5, 0.375, 0.75, 0.125, 0.75, 0.625, 0.5, 0.875, 0.5, 0.875, 0.75, 0.625, 0.75])
me_cubo_180.materials.append(mat_grisbase_001)
me_cubo_180.update()
me_cubo_181 = bpy.data.meshes.new('Cubo.181')
me_cubo_181.from_pydata([(-1.0, -1.0, -1.0), (-1.0, -1.0, 1.0), (-1.0, 1.0, -1.0), (-1.0, 1.0, 1.0), (1.0, -1.0, -1.0), (1.0, -1.0, 1.0), (1.0, 1.0, -1.0), (1.0, 1.0, 1.0)], [], [(0, 1, 3, 2), (2, 3, 7, 6), (6, 7, 5, 4), (4, 5, 1, 0), (2, 6, 4, 0), (7, 3, 1, 5)])
_uv = me_cubo_181.uv_layers.new(name='MapaUV')
_uv.uv.foreach_set('vector', [0.375, 0.0, 0.625, 0.0, 0.625, 0.25, 0.375, 0.25, 0.375, 0.25, 0.625, 0.25, 0.625, 0.5, 0.375, 0.5, 0.375, 0.5, 0.625, 0.5, 0.625, 0.75, 0.375, 0.75, 0.375, 0.75, 0.625, 0.75, 0.625, 1.0, 0.375, 1.0, 0.125, 0.5, 0.375, 0.5, 0.375, 0.75, 0.125, 0.75, 0.625, 0.5, 0.875, 0.5, 0.875, 0.75, 0.625, 0.75])
me_cubo_181.materials.append(mat_grisbase_001)
me_cubo_181.update()
me_cubo_182 = bpy.data.meshes.new('Cubo.182')
me_cubo_182.from_pydata([(-1.0, -1.0, -1.0), (-1.0, -1.0, 1.0), (-1.0, 1.0, -1.0), (-1.0, 1.0, 1.0), (1.0, -1.0, -1.0), (1.0, -1.0, 1.0), (1.0, 1.0, -1.0), (1.0, 1.0, 1.0)], [], [(0, 1, 3, 2), (2, 3, 7, 6), (6, 7, 5, 4), (4, 5, 1, 0), (2, 6, 4, 0), (7, 3, 1, 5)])
_uv = me_cubo_182.uv_layers.new(name='MapaUV')
_uv.uv.foreach_set('vector', [0.375, 0.0, 0.625, 0.0, 0.625, 0.25, 0.375, 0.25, 0.375, 0.25, 0.625, 0.25, 0.625, 0.5, 0.375, 0.5, 0.375, 0.5, 0.625, 0.5, 0.625, 0.75, 0.375, 0.75, 0.375, 0.75, 0.625, 0.75, 0.625, 1.0, 0.375, 1.0, 0.125, 0.5, 0.375, 0.5, 0.375, 0.75, 0.125, 0.75, 0.625, 0.5, 0.875, 0.5, 0.875, 0.75, 0.625, 0.75])
me_cubo_182.materials.append(mat_neonvibrante_001)
me_cubo_182.update()
me_cubo_183 = bpy.data.meshes.new('Cubo.183')
me_cubo_183.from_pydata([(-1.0, -1.0, -1.0), (-1.0, -1.0, 1.0), (-1.0, 1.0, -1.0), (-1.0, 1.0, 1.0), (1.0, -1.0, -1.0), (1.0, -1.0, 1.0), (1.0, 1.0, -1.0), (1.0, 1.0, 1.0)], [], [(0, 1, 3, 2), (2, 3, 7, 6), (6, 7, 5, 4), (4, 5, 1, 0), (2, 6, 4, 0), (7, 3, 1, 5)])
_uv = me_cubo_183.uv_layers.new(name='MapaUV')
_uv.uv.foreach_set('vector', [0.375, 0.0, 0.625, 0.0, 0.625, 0.25, 0.375, 0.25, 0.375, 0.25, 0.625, 0.25, 0.625, 0.5, 0.375, 0.5, 0.375, 0.5, 0.625, 0.5, 0.625, 0.75, 0.375, 0.75, 0.375, 0.75, 0.625, 0.75, 0.625, 1.0, 0.375, 1.0, 0.125, 0.5, 0.375, 0.5, 0.375, 0.75, 0.125, 0.75, 0.625, 0.5, 0.875, 0.5, 0.875, 0.75, 0.625, 0.75])
me_cubo_183.materials.append(mat_grisbase_001)
me_cubo_183.update()
me_cubo_184 = bpy.data.meshes.new('Cubo.184')
me_cubo_184.from_pydata([(-1.0, -1.0, -1.0), (-1.0, -1.0, 1.0), (-1.0, 1.0, -1.0), (-1.0, 1.0, 1.0), (1.0, -1.0, -1.0), (1.0, -1.0, 1.0), (1.0, 1.0, -1.0), (1.0, 1.0, 1.0)], [], [(0, 1, 3, 2), (2, 3, 7, 6), (6, 7, 5, 4), (4, 5, 1, 0), (2, 6, 4, 0), (7, 3, 1, 5)])
_uv = me_cubo_184.uv_layers.new(name='MapaUV')
_uv.uv.foreach_set('vector', [0.375, 0.0, 0.625, 0.0, 0.625, 0.25, 0.375, 0.25, 0.375, 0.25, 0.625, 0.25, 0.625, 0.5, 0.375, 0.5, 0.375, 0.5, 0.625, 0.5, 0.625, 0.75, 0.375, 0.75, 0.375, 0.75, 0.625, 0.75, 0.625, 1.0, 0.375, 1.0, 0.125, 0.5, 0.375, 0.5, 0.375, 0.75, 0.125, 0.75, 0.625, 0.5, 0.875, 0.5, 0.875, 0.75, 0.625, 0.75])
me_cubo_184.materials.append(mat_grisbase_001)
me_cubo_184.update()
me_cubo_185 = bpy.data.meshes.new('Cubo.185')
me_cubo_185.from_pydata([(-1.0, -1.0, -1.0), (-1.0, -1.0, 1.0), (-1.0, 1.0, -1.0), (-1.0, 1.0, 1.0), (1.0, -1.0, -1.0), (1.0, -1.0, 1.0), (1.0, 1.0, -1.0), (1.0, 1.0, 1.0)], [], [(0, 1, 3, 2), (2, 3, 7, 6), (6, 7, 5, 4), (4, 5, 1, 0), (2, 6, 4, 0), (7, 3, 1, 5)])
_uv = me_cubo_185.uv_layers.new(name='MapaUV')
_uv.uv.foreach_set('vector', [0.375, 0.0, 0.625, 0.0, 0.625, 0.25, 0.375, 0.25, 0.375, 0.25, 0.625, 0.25, 0.625, 0.5, 0.375, 0.5, 0.375, 0.5, 0.625, 0.5, 0.625, 0.75, 0.375, 0.75, 0.375, 0.75, 0.625, 0.75, 0.625, 1.0, 0.375, 1.0, 0.125, 0.5, 0.375, 0.5, 0.375, 0.75, 0.125, 0.75, 0.625, 0.5, 0.875, 0.5, 0.875, 0.75, 0.625, 0.75])
me_cubo_185.materials.append(mat_grisbase_001)
me_cubo_185.update()
me_cubo_186 = bpy.data.meshes.new('Cubo.186')
me_cubo_186.from_pydata([(-1.0, -1.0, -1.0), (-1.0, -1.0, 1.0), (-1.0, 1.0, -1.0), (-1.0, 1.0, 1.0), (1.0, -1.0, -1.0), (1.0, -1.0, 1.0), (1.0, 1.0, -1.0), (1.0, 1.0, 1.0)], [], [(0, 1, 3, 2), (2, 3, 7, 6), (6, 7, 5, 4), (4, 5, 1, 0), (2, 6, 4, 0), (7, 3, 1, 5)])
_uv = me_cubo_186.uv_layers.new(name='MapaUV')
_uv.uv.foreach_set('vector', [0.375, 0.0, 0.625, 0.0, 0.625, 0.25, 0.375, 0.25, 0.375, 0.25, 0.625, 0.25, 0.625, 0.5, 0.375, 0.5, 0.375, 0.5, 0.625, 0.5, 0.625, 0.75, 0.375, 0.75, 0.375, 0.75, 0.625, 0.75, 0.625, 1.0, 0.375, 1.0, 0.125, 0.5, 0.375, 0.5, 0.375, 0.75, 0.125, 0.75, 0.625, 0.5, 0.875, 0.5, 0.875, 0.75, 0.625, 0.75])
me_cubo_186.materials.append(mat_neonvibrante_001)
me_cubo_186.update()
me_cubo_187 = bpy.data.meshes.new('Cubo.187')
me_cubo_187.from_pydata([(-1.0, -1.0, -1.0), (-1.0, -1.0, 1.0), (-1.0, 1.0, -1.0), (-1.0, 1.0, 1.0), (1.0, -1.0, -1.0), (1.0, -1.0, 1.0), (1.0, 1.0, -1.0), (1.0, 1.0, 1.0)], [], [(0, 1, 3, 2), (2, 3, 7, 6), (6, 7, 5, 4), (4, 5, 1, 0), (2, 6, 4, 0), (7, 3, 1, 5)])
_uv = me_cubo_187.uv_layers.new(name='MapaUV')
_uv.uv.foreach_set('vector', [0.375, 0.0, 0.625, 0.0, 0.625, 0.25, 0.375, 0.25, 0.375, 0.25, 0.625, 0.25, 0.625, 0.5, 0.375, 0.5, 0.375, 0.5, 0.625, 0.5, 0.625, 0.75, 0.375, 0.75, 0.375, 0.75, 0.625, 0.75, 0.625, 1.0, 0.375, 1.0, 0.125, 0.5, 0.375, 0.5, 0.375, 0.75, 0.125, 0.75, 0.625, 0.5, 0.875, 0.5, 0.875, 0.75, 0.625, 0.75])
me_cubo_187.materials.append(mat_grisbase_001)
me_cubo_187.update()
me_cubo_188 = bpy.data.meshes.new('Cubo.188')
me_cubo_188.from_pydata([(-1.0, -1.0, -1.0), (-1.0, -1.0, 1.0), (-1.0, 1.0, -1.0), (-1.0, 1.0, 1.0), (1.0, -1.0, -1.0), (1.0, -1.0, 1.0), (1.0, 1.0, -1.0), (1.0, 1.0, 1.0)], [], [(0, 1, 3, 2), (2, 3, 7, 6), (6, 7, 5, 4), (4, 5, 1, 0), (2, 6, 4, 0), (7, 3, 1, 5)])
_uv = me_cubo_188.uv_layers.new(name='MapaUV')
_uv.uv.foreach_set('vector', [0.375, 0.0, 0.625, 0.0, 0.625, 0.25, 0.375, 0.25, 0.375, 0.25, 0.625, 0.25, 0.625, 0.5, 0.375, 0.5, 0.375, 0.5, 0.625, 0.5, 0.625, 0.75, 0.375, 0.75, 0.375, 0.75, 0.625, 0.75, 0.625, 1.0, 0.375, 1.0, 0.125, 0.5, 0.375, 0.5, 0.375, 0.75, 0.125, 0.75, 0.625, 0.5, 0.875, 0.5, 0.875, 0.75, 0.625, 0.75])
me_cubo_188.materials.append(mat_grisbase_001)
me_cubo_188.update()
me_cubo_189 = bpy.data.meshes.new('Cubo.189')
me_cubo_189.from_pydata([(-1.0, -1.0, -1.0), (-1.0, -1.0, 1.0), (-1.0, 1.0, -1.0), (-1.0, 1.0, 1.0), (1.0, -1.0, -1.0), (1.0, -1.0, 1.0), (1.0, 1.0, -1.0), (1.0, 1.0, 1.0)], [], [(0, 1, 3, 2), (2, 3, 7, 6), (6, 7, 5, 4), (4, 5, 1, 0), (2, 6, 4, 0), (7, 3, 1, 5)])
_uv = me_cubo_189.uv_layers.new(name='MapaUV')
_uv.uv.foreach_set('vector', [0.375, 0.0, 0.625, 0.0, 0.625, 0.25, 0.375, 0.25, 0.375, 0.25, 0.625, 0.25, 0.625, 0.5, 0.375, 0.5, 0.375, 0.5, 0.625, 0.5, 0.625, 0.75, 0.375, 0.75, 0.375, 0.75, 0.625, 0.75, 0.625, 1.0, 0.375, 1.0, 0.125, 0.5, 0.375, 0.5, 0.375, 0.75, 0.125, 0.75, 0.625, 0.5, 0.875, 0.5, 0.875, 0.75, 0.625, 0.75])
me_cubo_189.materials.append(mat_grisbase_001)
me_cubo_189.update()
me_cubo_190 = bpy.data.meshes.new('Cubo.190')
me_cubo_190.from_pydata([(-1.0, -1.0, -1.0), (-1.0, -1.0, 1.0), (-1.0, 1.0, -1.0), (-1.0, 1.0, 1.0), (1.0, -1.0, -1.0), (1.0, -1.0, 1.0), (1.0, 1.0, -1.0), (1.0, 1.0, 1.0)], [], [(0, 1, 3, 2), (2, 3, 7, 6), (6, 7, 5, 4), (4, 5, 1, 0), (2, 6, 4, 0), (7, 3, 1, 5)])
_uv = me_cubo_190.uv_layers.new(name='MapaUV')
_uv.uv.foreach_set('vector', [0.375, 0.0, 0.625, 0.0, 0.625, 0.25, 0.375, 0.25, 0.375, 0.25, 0.625, 0.25, 0.625, 0.5, 0.375, 0.5, 0.375, 0.5, 0.625, 0.5, 0.625, 0.75, 0.375, 0.75, 0.375, 0.75, 0.625, 0.75, 0.625, 1.0, 0.375, 1.0, 0.125, 0.5, 0.375, 0.5, 0.375, 0.75, 0.125, 0.75, 0.625, 0.5, 0.875, 0.5, 0.875, 0.75, 0.625, 0.75])
me_cubo_190.materials.append(mat_neonvibrante_001)
me_cubo_190.update()
me_cubo_191 = bpy.data.meshes.new('Cubo.191')
me_cubo_191.from_pydata([(-1.0, -1.0, -1.0), (-1.0, -1.0, 1.0), (-1.0, 1.0, -1.0), (-1.0, 1.0, 1.0), (1.0, -1.0, -1.0), (1.0, -1.0, 1.0), (1.0, 1.0, -1.0), (1.0, 1.0, 1.0)], [], [(0, 1, 3, 2), (2, 3, 7, 6), (6, 7, 5, 4), (4, 5, 1, 0), (2, 6, 4, 0), (7, 3, 1, 5)])
_uv = me_cubo_191.uv_layers.new(name='MapaUV')
_uv.uv.foreach_set('vector', [0.375, 0.0, 0.625, 0.0, 0.625, 0.25, 0.375, 0.25, 0.375, 0.25, 0.625, 0.25, 0.625, 0.5, 0.375, 0.5, 0.375, 0.5, 0.625, 0.5, 0.625, 0.75, 0.375, 0.75, 0.375, 0.75, 0.625, 0.75, 0.625, 1.0, 0.375, 1.0, 0.125, 0.5, 0.375, 0.5, 0.375, 0.75, 0.125, 0.75, 0.625, 0.5, 0.875, 0.5, 0.875, 0.75, 0.625, 0.75])
me_cubo_191.materials.append(mat_grisbase_001)
me_cubo_191.update()
me_cubo_192 = bpy.data.meshes.new('Cubo.192')
me_cubo_192.from_pydata([(-1.0, -1.0, -1.0), (-1.0, -1.0, 1.0), (-1.0, 1.0, -1.0), (-1.0, 1.0, 1.0), (1.0, -1.0, -1.0), (1.0, -1.0, 1.0), (1.0, 1.0, -1.0), (1.0, 1.0, 1.0)], [], [(0, 1, 3, 2), (2, 3, 7, 6), (6, 7, 5, 4), (4, 5, 1, 0), (2, 6, 4, 0), (7, 3, 1, 5)])
_uv = me_cubo_192.uv_layers.new(name='MapaUV')
_uv.uv.foreach_set('vector', [0.375, 0.0, 0.625, 0.0, 0.625, 0.25, 0.375, 0.25, 0.375, 0.25, 0.625, 0.25, 0.625, 0.5, 0.375, 0.5, 0.375, 0.5, 0.625, 0.5, 0.625, 0.75, 0.375, 0.75, 0.375, 0.75, 0.625, 0.75, 0.625, 1.0, 0.375, 1.0, 0.125, 0.5, 0.375, 0.5, 0.375, 0.75, 0.125, 0.75, 0.625, 0.5, 0.875, 0.5, 0.875, 0.75, 0.625, 0.75])
me_cubo_192.materials.append(mat_grisbase_001)
me_cubo_192.update()
me_cubo_193 = bpy.data.meshes.new('Cubo.193')
me_cubo_193.from_pydata([(-1.0, -1.0, -1.0), (-1.0, -1.0, 1.0), (-1.0, 1.0, -1.0), (-1.0, 1.0, 1.0), (1.0, -1.0, -1.0), (1.0, -1.0, 1.0), (1.0, 1.0, -1.0), (1.0, 1.0, 1.0)], [], [(0, 1, 3, 2), (2, 3, 7, 6), (6, 7, 5, 4), (4, 5, 1, 0), (2, 6, 4, 0), (7, 3, 1, 5)])
_uv = me_cubo_193.uv_layers.new(name='MapaUV')
_uv.uv.foreach_set('vector', [0.375, 0.0, 0.625, 0.0, 0.625, 0.25, 0.375, 0.25, 0.375, 0.25, 0.625, 0.25, 0.625, 0.5, 0.375, 0.5, 0.375, 0.5, 0.625, 0.5, 0.625, 0.75, 0.375, 0.75, 0.375, 0.75, 0.625, 0.75, 0.625, 1.0, 0.375, 1.0, 0.125, 0.5, 0.375, 0.5, 0.375, 0.75, 0.125, 0.75, 0.625, 0.5, 0.875, 0.5, 0.875, 0.75, 0.625, 0.75])
me_cubo_193.materials.append(mat_grisbase_001)
me_cubo_193.update()
me_cubo_194 = bpy.data.meshes.new('Cubo.194')
me_cubo_194.from_pydata([(-1.0, -1.0, -1.0), (-1.0, -1.0, 1.0), (-1.0, 1.0, -1.0), (-1.0, 1.0, 1.0), (1.0, -1.0, -1.0), (1.0, -1.0, 1.0), (1.0, 1.0, -1.0), (1.0, 1.0, 1.0)], [], [(0, 1, 3, 2), (2, 3, 7, 6), (6, 7, 5, 4), (4, 5, 1, 0), (2, 6, 4, 0), (7, 3, 1, 5)])
_uv = me_cubo_194.uv_layers.new(name='MapaUV')
_uv.uv.foreach_set('vector', [0.375, 0.0, 0.625, 0.0, 0.625, 0.25, 0.375, 0.25, 0.375, 0.25, 0.625, 0.25, 0.625, 0.5, 0.375, 0.5, 0.375, 0.5, 0.625, 0.5, 0.625, 0.75, 0.375, 0.75, 0.375, 0.75, 0.625, 0.75, 0.625, 1.0, 0.375, 1.0, 0.125, 0.5, 0.375, 0.5, 0.375, 0.75, 0.125, 0.75, 0.625, 0.5, 0.875, 0.5, 0.875, 0.75, 0.625, 0.75])
me_cubo_194.materials.append(mat_neonvibrante_001)
me_cubo_194.update()
me_cubo_195 = bpy.data.meshes.new('Cubo.195')
me_cubo_195.from_pydata([(-1.0, -1.0, -1.0), (-1.0, -1.0, 1.0), (-1.0, 1.0, -1.0), (-1.0, 1.0, 1.0), (1.0, -1.0, -1.0), (1.0, -1.0, 1.0), (1.0, 1.0, -1.0), (1.0, 1.0, 1.0)], [], [(0, 1, 3, 2), (2, 3, 7, 6), (6, 7, 5, 4), (4, 5, 1, 0), (2, 6, 4, 0), (7, 3, 1, 5)])
_uv = me_cubo_195.uv_layers.new(name='MapaUV')
_uv.uv.foreach_set('vector', [0.375, 0.0, 0.625, 0.0, 0.625, 0.25, 0.375, 0.25, 0.375, 0.25, 0.625, 0.25, 0.625, 0.5, 0.375, 0.5, 0.375, 0.5, 0.625, 0.5, 0.625, 0.75, 0.375, 0.75, 0.375, 0.75, 0.625, 0.75, 0.625, 1.0, 0.375, 1.0, 0.125, 0.5, 0.375, 0.5, 0.375, 0.75, 0.125, 0.75, 0.625, 0.5, 0.875, 0.5, 0.875, 0.75, 0.625, 0.75])
me_cubo_195.materials.append(mat_grisbase_001)
me_cubo_195.update()
me_cubo_196 = bpy.data.meshes.new('Cubo.196')
me_cubo_196.from_pydata([(-1.0, -1.0, -1.0), (-1.0, -1.0, 1.0), (-1.0, 1.0, -1.0), (-1.0, 1.0, 1.0), (1.0, -1.0, -1.0), (1.0, -1.0, 1.0), (1.0, 1.0, -1.0), (1.0, 1.0, 1.0)], [], [(0, 1, 3, 2), (2, 3, 7, 6), (6, 7, 5, 4), (4, 5, 1, 0), (2, 6, 4, 0), (7, 3, 1, 5)])
_uv = me_cubo_196.uv_layers.new(name='MapaUV')
_uv.uv.foreach_set('vector', [0.375, 0.0, 0.625, 0.0, 0.625, 0.25, 0.375, 0.25, 0.375, 0.25, 0.625, 0.25, 0.625, 0.5, 0.375, 0.5, 0.375, 0.5, 0.625, 0.5, 0.625, 0.75, 0.375, 0.75, 0.375, 0.75, 0.625, 0.75, 0.625, 1.0, 0.375, 1.0, 0.125, 0.5, 0.375, 0.5, 0.375, 0.75, 0.125, 0.75, 0.625, 0.5, 0.875, 0.5, 0.875, 0.75, 0.625, 0.75])
me_cubo_196.materials.append(mat_grisbase_001)
me_cubo_196.update()
me_cubo_197 = bpy.data.meshes.new('Cubo.197')
me_cubo_197.from_pydata([(-1.0, -1.0, -1.0), (-1.0, -1.0, 1.0), (-1.0, 1.0, -1.0), (-1.0, 1.0, 1.0), (1.0, -1.0, -1.0), (1.0, -1.0, 1.0), (1.0, 1.0, -1.0), (1.0, 1.0, 1.0)], [], [(0, 1, 3, 2), (2, 3, 7, 6), (6, 7, 5, 4), (4, 5, 1, 0), (2, 6, 4, 0), (7, 3, 1, 5)])
_uv = me_cubo_197.uv_layers.new(name='MapaUV')
_uv.uv.foreach_set('vector', [0.375, 0.0, 0.625, 0.0, 0.625, 0.25, 0.375, 0.25, 0.375, 0.25, 0.625, 0.25, 0.625, 0.5, 0.375, 0.5, 0.375, 0.5, 0.625, 0.5, 0.625, 0.75, 0.375, 0.75, 0.375, 0.75, 0.625, 0.75, 0.625, 1.0, 0.375, 1.0, 0.125, 0.5, 0.375, 0.5, 0.375, 0.75, 0.125, 0.75, 0.625, 0.5, 0.875, 0.5, 0.875, 0.75, 0.625, 0.75])
me_cubo_197.materials.append(mat_grisbase_001)
me_cubo_197.update()
me_cubo_198 = bpy.data.meshes.new('Cubo.198')
me_cubo_198.from_pydata([(-1.0, -1.0, -1.0), (-1.0, -1.0, 1.0), (-1.0, 1.0, -1.0), (-1.0, 1.0, 1.0), (1.0, -1.0, -1.0), (1.0, -1.0, 1.0), (1.0, 1.0, -1.0), (1.0, 1.0, 1.0)], [], [(0, 1, 3, 2), (2, 3, 7, 6), (6, 7, 5, 4), (4, 5, 1, 0), (2, 6, 4, 0), (7, 3, 1, 5)])
_uv = me_cubo_198.uv_layers.new(name='MapaUV')
_uv.uv.foreach_set('vector', [0.375, 0.0, 0.625, 0.0, 0.625, 0.25, 0.375, 0.25, 0.375, 0.25, 0.625, 0.25, 0.625, 0.5, 0.375, 0.5, 0.375, 0.5, 0.625, 0.5, 0.625, 0.75, 0.375, 0.75, 0.375, 0.75, 0.625, 0.75, 0.625, 1.0, 0.375, 1.0, 0.125, 0.5, 0.375, 0.5, 0.375, 0.75, 0.125, 0.75, 0.625, 0.5, 0.875, 0.5, 0.875, 0.75, 0.625, 0.75])
me_cubo_198.materials.append(mat_neonvibrante_001)
me_cubo_198.update()
me_cubo_199 = bpy.data.meshes.new('Cubo.199')
me_cubo_199.from_pydata([(-1.0, -1.0, -1.0), (-1.0, -1.0, 1.0), (-1.0, 1.0, -1.0), (-1.0, 1.0, 1.0), (1.0, -1.0, -1.0), (1.0, -1.0, 1.0), (1.0, 1.0, -1.0), (1.0, 1.0, 1.0)], [], [(0, 1, 3, 2), (2, 3, 7, 6), (6, 7, 5, 4), (4, 5, 1, 0), (2, 6, 4, 0), (7, 3, 1, 5)])
_uv = me_cubo_199.uv_layers.new(name='MapaUV')
_uv.uv.foreach_set('vector', [0.375, 0.0, 0.625, 0.0, 0.625, 0.25, 0.375, 0.25, 0.375, 0.25, 0.625, 0.25, 0.625, 0.5, 0.375, 0.5, 0.375, 0.5, 0.625, 0.5, 0.625, 0.75, 0.375, 0.75, 0.375, 0.75, 0.625, 0.75, 0.625, 1.0, 0.375, 1.0, 0.125, 0.5, 0.375, 0.5, 0.375, 0.75, 0.125, 0.75, 0.625, 0.5, 0.875, 0.5, 0.875, 0.75, 0.625, 0.75])
me_cubo_199.materials.append(mat_grisbase_001)
me_cubo_199.update()
me_cubo_200 = bpy.data.meshes.new('Cubo.200')
me_cubo_200.from_pydata([(-1.0, -1.0, -1.0), (-1.0, -1.0, 1.0), (-1.0, 1.0, -1.0), (-1.0, 1.0, 1.0), (1.0, -1.0, -1.0), (1.0, -1.0, 1.0), (1.0, 1.0, -1.0), (1.0, 1.0, 1.0)], [], [(0, 1, 3, 2), (2, 3, 7, 6), (6, 7, 5, 4), (4, 5, 1, 0), (2, 6, 4, 0), (7, 3, 1, 5)])
_uv = me_cubo_200.uv_layers.new(name='MapaUV')
_uv.uv.foreach_set('vector', [0.375, 0.0, 0.625, 0.0, 0.625, 0.25, 0.375, 0.25, 0.375, 0.25, 0.625, 0.25, 0.625, 0.5, 0.375, 0.5, 0.375, 0.5, 0.625, 0.5, 0.625, 0.75, 0.375, 0.75, 0.375, 0.75, 0.625, 0.75, 0.625, 1.0, 0.375, 1.0, 0.125, 0.5, 0.375, 0.5, 0.375, 0.75, 0.125, 0.75, 0.625, 0.5, 0.875, 0.5, 0.875, 0.75, 0.625, 0.75])
me_cubo_200.materials.append(mat_grisbase_001)
me_cubo_200.update()
me_cubo_201 = bpy.data.meshes.new('Cubo.201')
me_cubo_201.from_pydata([(-1.0, -1.0, -1.0), (-1.0, -1.0, 1.0), (-1.0, 1.0, -1.0), (-1.0, 1.0, 1.0), (1.0, -1.0, -1.0), (1.0, -1.0, 1.0), (1.0, 1.0, -1.0), (1.0, 1.0, 1.0)], [], [(0, 1, 3, 2), (2, 3, 7, 6), (6, 7, 5, 4), (4, 5, 1, 0), (2, 6, 4, 0), (7, 3, 1, 5)])
_uv = me_cubo_201.uv_layers.new(name='MapaUV')
_uv.uv.foreach_set('vector', [0.375, 0.0, 0.625, 0.0, 0.625, 0.25, 0.375, 0.25, 0.375, 0.25, 0.625, 0.25, 0.625, 0.5, 0.375, 0.5, 0.375, 0.5, 0.625, 0.5, 0.625, 0.75, 0.375, 0.75, 0.375, 0.75, 0.625, 0.75, 0.625, 1.0, 0.375, 1.0, 0.125, 0.5, 0.375, 0.5, 0.375, 0.75, 0.125, 0.75, 0.625, 0.5, 0.875, 0.5, 0.875, 0.75, 0.625, 0.75])
me_cubo_201.materials.append(mat_grisbase_001)
me_cubo_201.update()
me_cubo_202 = bpy.data.meshes.new('Cubo.202')
me_cubo_202.from_pydata([(-1.0, -1.0, -1.0), (-1.0, -1.0, 1.0), (-1.0, 1.0, -1.0), (-1.0, 1.0, 1.0), (1.0, -1.0, -1.0), (1.0, -1.0, 1.0), (1.0, 1.0, -1.0), (1.0, 1.0, 1.0)], [], [(0, 1, 3, 2), (2, 3, 7, 6), (6, 7, 5, 4), (4, 5, 1, 0), (2, 6, 4, 0), (7, 3, 1, 5)])
_uv = me_cubo_202.uv_layers.new(name='MapaUV')
_uv.uv.foreach_set('vector', [0.375, 0.0, 0.625, 0.0, 0.625, 0.25, 0.375, 0.25, 0.375, 0.25, 0.625, 0.25, 0.625, 0.5, 0.375, 0.5, 0.375, 0.5, 0.625, 0.5, 0.625, 0.75, 0.375, 0.75, 0.375, 0.75, 0.625, 0.75, 0.625, 1.0, 0.375, 1.0, 0.125, 0.5, 0.375, 0.5, 0.375, 0.75, 0.125, 0.75, 0.625, 0.5, 0.875, 0.5, 0.875, 0.75, 0.625, 0.75])
me_cubo_202.materials.append(mat_neonvibrante_001)
me_cubo_202.update()
me_cubo_203 = bpy.data.meshes.new('Cubo.203')
me_cubo_203.from_pydata([(-1.0, -1.0, -1.0), (-1.0, -1.0, 1.0), (-1.0, 1.0, -1.0), (-1.0, 1.0, 1.0), (1.0, -1.0, -1.0), (1.0, -1.0, 1.0), (1.0, 1.0, -1.0), (1.0, 1.0, 1.0)], [], [(0, 1, 3, 2), (2, 3, 7, 6), (6, 7, 5, 4), (4, 5, 1, 0), (2, 6, 4, 0), (7, 3, 1, 5)])
_uv = me_cubo_203.uv_layers.new(name='MapaUV')
_uv.uv.foreach_set('vector', [0.375, 0.0, 0.625, 0.0, 0.625, 0.25, 0.375, 0.25, 0.375, 0.25, 0.625, 0.25, 0.625, 0.5, 0.375, 0.5, 0.375, 0.5, 0.625, 0.5, 0.625, 0.75, 0.375, 0.75, 0.375, 0.75, 0.625, 0.75, 0.625, 1.0, 0.375, 1.0, 0.125, 0.5, 0.375, 0.5, 0.375, 0.75, 0.125, 0.75, 0.625, 0.5, 0.875, 0.5, 0.875, 0.75, 0.625, 0.75])
me_cubo_203.materials.append(mat_grisbase_001)
me_cubo_203.update()
me_cubo_204 = bpy.data.meshes.new('Cubo.204')
me_cubo_204.from_pydata([(-1.0, -1.0, -1.0), (-1.0, -1.0, 1.0), (-1.0, 1.0, -1.0), (-1.0, 1.0, 1.0), (1.0, -1.0, -1.0), (1.0, -1.0, 1.0), (1.0, 1.0, -1.0), (1.0, 1.0, 1.0)], [], [(0, 1, 3, 2), (2, 3, 7, 6), (6, 7, 5, 4), (4, 5, 1, 0), (2, 6, 4, 0), (7, 3, 1, 5)])
_uv = me_cubo_204.uv_layers.new(name='MapaUV')
_uv.uv.foreach_set('vector', [0.375, 0.0, 0.625, 0.0, 0.625, 0.25, 0.375, 0.25, 0.375, 0.25, 0.625, 0.25, 0.625, 0.5, 0.375, 0.5, 0.375, 0.5, 0.625, 0.5, 0.625, 0.75, 0.375, 0.75, 0.375, 0.75, 0.625, 0.75, 0.625, 1.0, 0.375, 1.0, 0.125, 0.5, 0.375, 0.5, 0.375, 0.75, 0.125, 0.75, 0.625, 0.5, 0.875, 0.5, 0.875, 0.75, 0.625, 0.75])
me_cubo_204.materials.append(mat_grisbase_001)
me_cubo_204.update()
me_cubo_205 = bpy.data.meshes.new('Cubo.205')
me_cubo_205.from_pydata([(-1.0, -1.0, -1.0), (-1.0, -1.0, 1.0), (-1.0, 1.0, -1.0), (-1.0, 1.0, 1.0), (1.0, -1.0, -1.0), (1.0, -1.0, 1.0), (1.0, 1.0, -1.0), (1.0, 1.0, 1.0)], [], [(0, 1, 3, 2), (2, 3, 7, 6), (6, 7, 5, 4), (4, 5, 1, 0), (2, 6, 4, 0), (7, 3, 1, 5)])
_uv = me_cubo_205.uv_layers.new(name='MapaUV')
_uv.uv.foreach_set('vector', [0.375, 0.0, 0.625, 0.0, 0.625, 0.25, 0.375, 0.25, 0.375, 0.25, 0.625, 0.25, 0.625, 0.5, 0.375, 0.5, 0.375, 0.5, 0.625, 0.5, 0.625, 0.75, 0.375, 0.75, 0.375, 0.75, 0.625, 0.75, 0.625, 1.0, 0.375, 1.0, 0.125, 0.5, 0.375, 0.5, 0.375, 0.75, 0.125, 0.75, 0.625, 0.5, 0.875, 0.5, 0.875, 0.75, 0.625, 0.75])
me_cubo_205.materials.append(mat_grisbase_001)
me_cubo_205.update()
me_cubo_206 = bpy.data.meshes.new('Cubo.206')
me_cubo_206.from_pydata([(-1.0, -1.0, -1.0), (-1.0, -1.0, 1.0), (-1.0, 1.0, -1.0), (-1.0, 1.0, 1.0), (1.0, -1.0, -1.0), (1.0, -1.0, 1.0), (1.0, 1.0, -1.0), (1.0, 1.0, 1.0)], [], [(0, 1, 3, 2), (2, 3, 7, 6), (6, 7, 5, 4), (4, 5, 1, 0), (2, 6, 4, 0), (7, 3, 1, 5)])
_uv = me_cubo_206.uv_layers.new(name='MapaUV')
_uv.uv.foreach_set('vector', [0.375, 0.0, 0.625, 0.0, 0.625, 0.25, 0.375, 0.25, 0.375, 0.25, 0.625, 0.25, 0.625, 0.5, 0.375, 0.5, 0.375, 0.5, 0.625, 0.5, 0.625, 0.75, 0.375, 0.75, 0.375, 0.75, 0.625, 0.75, 0.625, 1.0, 0.375, 1.0, 0.125, 0.5, 0.375, 0.5, 0.375, 0.75, 0.125, 0.75, 0.625, 0.5, 0.875, 0.5, 0.875, 0.75, 0.625, 0.75])
me_cubo_206.materials.append(mat_neonvibrante_001)
me_cubo_206.update()
me_cubo_207 = bpy.data.meshes.new('Cubo.207')
me_cubo_207.from_pydata([(-1.0, -1.0, -1.0), (-1.0, -1.0, 1.0), (-1.0, 1.0, -1.0), (-1.0, 1.0, 1.0), (1.0, -1.0, -1.0), (1.0, -1.0, 1.0), (1.0, 1.0, -1.0), (1.0, 1.0, 1.0)], [], [(0, 1, 3, 2), (2, 3, 7, 6), (6, 7, 5, 4), (4, 5, 1, 0), (2, 6, 4, 0), (7, 3, 1, 5)])
_uv = me_cubo_207.uv_layers.new(name='MapaUV')
_uv.uv.foreach_set('vector', [0.375, 0.0, 0.625, 0.0, 0.625, 0.25, 0.375, 0.25, 0.375, 0.25, 0.625, 0.25, 0.625, 0.5, 0.375, 0.5, 0.375, 0.5, 0.625, 0.5, 0.625, 0.75, 0.375, 0.75, 0.375, 0.75, 0.625, 0.75, 0.625, 1.0, 0.375, 1.0, 0.125, 0.5, 0.375, 0.5, 0.375, 0.75, 0.125, 0.75, 0.625, 0.5, 0.875, 0.5, 0.875, 0.75, 0.625, 0.75])
me_cubo_207.materials.append(mat_grisbase_001)
me_cubo_207.update()
me_cubo_208 = bpy.data.meshes.new('Cubo.208')
me_cubo_208.from_pydata([(-1.0, -1.0, -1.0), (-1.0, -1.0, 1.0), (-1.0, 1.0, -1.0), (-1.0, 1.0, 1.0), (1.0, -1.0, -1.0), (1.0, -1.0, 1.0), (1.0, 1.0, -1.0), (1.0, 1.0, 1.0)], [], [(0, 1, 3, 2), (2, 3, 7, 6), (6, 7, 5, 4), (4, 5, 1, 0), (2, 6, 4, 0), (7, 3, 1, 5)])
_uv = me_cubo_208.uv_layers.new(name='MapaUV')
_uv.uv.foreach_set('vector', [0.375, 0.0, 0.625, 0.0, 0.625, 0.25, 0.375, 0.25, 0.375, 0.25, 0.625, 0.25, 0.625, 0.5, 0.375, 0.5, 0.375, 0.5, 0.625, 0.5, 0.625, 0.75, 0.375, 0.75, 0.375, 0.75, 0.625, 0.75, 0.625, 1.0, 0.375, 1.0, 0.125, 0.5, 0.375, 0.5, 0.375, 0.75, 0.125, 0.75, 0.625, 0.5, 0.875, 0.5, 0.875, 0.75, 0.625, 0.75])
me_cubo_208.materials.append(mat_grisbase_001)
me_cubo_208.update()
me_cubo_209 = bpy.data.meshes.new('Cubo.209')
me_cubo_209.from_pydata([(-1.0, -1.0, -1.0), (-1.0, -1.0, 1.0), (-1.0, 1.0, -1.0), (-1.0, 1.0, 1.0), (1.0, -1.0, -1.0), (1.0, -1.0, 1.0), (1.0, 1.0, -1.0), (1.0, 1.0, 1.0)], [], [(0, 1, 3, 2), (2, 3, 7, 6), (6, 7, 5, 4), (4, 5, 1, 0), (2, 6, 4, 0), (7, 3, 1, 5)])
_uv = me_cubo_209.uv_layers.new(name='MapaUV')
_uv.uv.foreach_set('vector', [0.375, 0.0, 0.625, 0.0, 0.625, 0.25, 0.375, 0.25, 0.375, 0.25, 0.625, 0.25, 0.625, 0.5, 0.375, 0.5, 0.375, 0.5, 0.625, 0.5, 0.625, 0.75, 0.375, 0.75, 0.375, 0.75, 0.625, 0.75, 0.625, 1.0, 0.375, 1.0, 0.125, 0.5, 0.375, 0.5, 0.375, 0.75, 0.125, 0.75, 0.625, 0.5, 0.875, 0.5, 0.875, 0.75, 0.625, 0.75])
me_cubo_209.materials.append(mat_grisbase_001)
me_cubo_209.update()
me_plano_041 = bpy.data.meshes.new('Plano.041')
me_plano_041.from_pydata([(-1.0, -1.0, 0.0), (1.0, -1.0, 0.0), (-1.0, 1.0, 0.0), (1.0, 1.0, 0.0)], [], [(0, 1, 3, 2)])
_uv = me_plano_041.uv_layers.new(name='MapaUV')
_uv.uv.foreach_set('vector', [0.0, 0.0, 1.0, 0.0, 1.0, 1.0, 0.0, 1.0])
me_plano_041.materials.append(mat_grisbase_001)
me_plano_041.update()

# ---- objects
ob_c_mara = bpy.data.objects.new('Cámara', cam_c_mara)
ob_cubo = bpy.data.objects.new('Cubo', me_cubo_110)
ob_cubo_001 = bpy.data.objects.new('Cubo.001', me_cubo_111)
ob_cubo_002 = bpy.data.objects.new('Cubo.002', me_cubo_112)
ob_cubo_003 = bpy.data.objects.new('Cubo.003', me_cubo_113)
ob_cubo_004 = bpy.data.objects.new('Cubo.004', me_cubo_114)
ob_cubo_005 = bpy.data.objects.new('Cubo.005', me_cubo_115)
ob_cubo_006 = bpy.data.objects.new('Cubo.006', me_cubo_116)
ob_cubo_007 = bpy.data.objects.new('Cubo.007', me_cubo_117)
ob_cubo_008 = bpy.data.objects.new('Cubo.008', me_cubo_118)
ob_cubo_009 = bpy.data.objects.new('Cubo.009', me_cubo_119)
ob_cubo_010 = bpy.data.objects.new('Cubo.010', me_cubo_120)
ob_cubo_011 = bpy.data.objects.new('Cubo.011', me_cubo_121)
ob_cubo_012 = bpy.data.objects.new('Cubo.012', me_cubo_122)
ob_cubo_013 = bpy.data.objects.new('Cubo.013', me_cubo_123)
ob_cubo_014 = bpy.data.objects.new('Cubo.014', me_cubo_124)
ob_cubo_015 = bpy.data.objects.new('Cubo.015', me_cubo_125)
ob_cubo_016 = bpy.data.objects.new('Cubo.016', me_cubo_126)
ob_cubo_017 = bpy.data.objects.new('Cubo.017', me_cubo_127)
ob_cubo_018 = bpy.data.objects.new('Cubo.018', me_cubo_128)
ob_cubo_019 = bpy.data.objects.new('Cubo.019', me_cubo_129)
ob_cubo_020 = bpy.data.objects.new('Cubo.020', me_cubo_130)
ob_cubo_021 = bpy.data.objects.new('Cubo.021', me_cubo_131)
ob_cubo_022 = bpy.data.objects.new('Cubo.022', me_cubo_132)
ob_cubo_023 = bpy.data.objects.new('Cubo.023', me_cubo_133)
ob_cubo_024 = bpy.data.objects.new('Cubo.024', me_cubo_134)
ob_cubo_025 = bpy.data.objects.new('Cubo.025', me_cubo_135)
ob_cubo_026 = bpy.data.objects.new('Cubo.026', me_cubo_136)
ob_cubo_027 = bpy.data.objects.new('Cubo.027', me_cubo_137)
ob_cubo_028 = bpy.data.objects.new('Cubo.028', me_cubo_138)
ob_cubo_029 = bpy.data.objects.new('Cubo.029', me_cubo_139)
ob_cubo_030 = bpy.data.objects.new('Cubo.030', me_cubo_140)
ob_cubo_031 = bpy.data.objects.new('Cubo.031', me_cubo_141)
ob_cubo_032 = bpy.data.objects.new('Cubo.032', me_cubo_142)
ob_cubo_033 = bpy.data.objects.new('Cubo.033', me_cubo_143)
ob_cubo_034 = bpy.data.objects.new('Cubo.034', me_cubo_144)
ob_cubo_035 = bpy.data.objects.new('Cubo.035', me_cubo_145)
ob_cubo_036 = bpy.data.objects.new('Cubo.036', me_cubo_146)
ob_cubo_037 = bpy.data.objects.new('Cubo.037', me_cubo_147)
ob_cubo_038 = bpy.data.objects.new('Cubo.038', me_cubo_148)
ob_cubo_039 = bpy.data.objects.new('Cubo.039', me_cubo_149)
ob_cubo_040 = bpy.data.objects.new('Cubo.040', me_cubo_150)
ob_cubo_041 = bpy.data.objects.new('Cubo.041', me_cubo_151)
ob_cubo_042 = bpy.data.objects.new('Cubo.042', me_cubo_152)
ob_cubo_043 = bpy.data.objects.new('Cubo.043', me_cubo_153)
ob_cubo_044 = bpy.data.objects.new('Cubo.044', me_cubo_154)
ob_cubo_045 = bpy.data.objects.new('Cubo.045', me_cubo_155)
ob_cubo_046 = bpy.data.objects.new('Cubo.046', me_cubo_156)
ob_cubo_047 = bpy.data.objects.new('Cubo.047', me_cubo_157)
ob_cubo_048 = bpy.data.objects.new('Cubo.048', me_cubo_158)
ob_cubo_049 = bpy.data.objects.new('Cubo.049', me_cubo_159)
ob_cubo_050 = bpy.data.objects.new('Cubo.050', me_cubo_160)
ob_cubo_051 = bpy.data.objects.new('Cubo.051', me_cubo_161)
ob_cubo_052 = bpy.data.objects.new('Cubo.052', me_cubo_162)
ob_cubo_053 = bpy.data.objects.new('Cubo.053', me_cubo_163)
ob_cubo_054 = bpy.data.objects.new('Cubo.054', me_cubo_164)
ob_cubo_055 = bpy.data.objects.new('Cubo.055', me_cubo_165)
ob_cubo_056 = bpy.data.objects.new('Cubo.056', me_cubo_166)
ob_cubo_057 = bpy.data.objects.new('Cubo.057', me_cubo_167)
ob_cubo_058 = bpy.data.objects.new('Cubo.058', me_cubo_168)
ob_cubo_059 = bpy.data.objects.new('Cubo.059', me_cubo_169)
ob_cubo_060 = bpy.data.objects.new('Cubo.060', me_cubo_170)
ob_cubo_061 = bpy.data.objects.new('Cubo.061', me_cubo_171)
ob_cubo_062 = bpy.data.objects.new('Cubo.062', me_cubo_172)
ob_cubo_063 = bpy.data.objects.new('Cubo.063', me_cubo_173)
ob_cubo_064 = bpy.data.objects.new('Cubo.064', me_cubo_174)
ob_cubo_065 = bpy.data.objects.new('Cubo.065', me_cubo_175)
ob_cubo_066 = bpy.data.objects.new('Cubo.066', me_cubo_176)
ob_cubo_067 = bpy.data.objects.new('Cubo.067', me_cubo_177)
ob_cubo_068 = bpy.data.objects.new('Cubo.068', me_cubo_178)
ob_cubo_069 = bpy.data.objects.new('Cubo.069', me_cubo_179)
ob_cubo_070 = bpy.data.objects.new('Cubo.070', me_cubo_180)
ob_cubo_071 = bpy.data.objects.new('Cubo.071', me_cubo_181)
ob_cubo_072 = bpy.data.objects.new('Cubo.072', me_cubo_182)
ob_cubo_073 = bpy.data.objects.new('Cubo.073', me_cubo_183)
ob_cubo_074 = bpy.data.objects.new('Cubo.074', me_cubo_184)
ob_cubo_075 = bpy.data.objects.new('Cubo.075', me_cubo_185)
ob_cubo_076 = bpy.data.objects.new('Cubo.076', me_cubo_186)
ob_cubo_077 = bpy.data.objects.new('Cubo.077', me_cubo_187)
ob_cubo_078 = bpy.data.objects.new('Cubo.078', me_cubo_188)
ob_cubo_079 = bpy.data.objects.new('Cubo.079', me_cubo_189)
ob_cubo_080 = bpy.data.objects.new('Cubo.080', me_cubo_190)
ob_cubo_081 = bpy.data.objects.new('Cubo.081', me_cubo_191)
ob_cubo_082 = bpy.data.objects.new('Cubo.082', me_cubo_192)
ob_cubo_083 = bpy.data.objects.new('Cubo.083', me_cubo_193)
ob_cubo_084 = bpy.data.objects.new('Cubo.084', me_cubo_194)
ob_cubo_085 = bpy.data.objects.new('Cubo.085', me_cubo_195)
ob_cubo_086 = bpy.data.objects.new('Cubo.086', me_cubo_196)
ob_cubo_087 = bpy.data.objects.new('Cubo.087', me_cubo_197)
ob_cubo_088 = bpy.data.objects.new('Cubo.088', me_cubo_198)
ob_cubo_089 = bpy.data.objects.new('Cubo.089', me_cubo_199)
ob_cubo_090 = bpy.data.objects.new('Cubo.090', me_cubo_200)
ob_cubo_091 = bpy.data.objects.new('Cubo.091', me_cubo_201)
ob_cubo_092 = bpy.data.objects.new('Cubo.092', me_cubo_202)
ob_cubo_093 = bpy.data.objects.new('Cubo.093', me_cubo_203)
ob_cubo_094 = bpy.data.objects.new('Cubo.094', me_cubo_204)
ob_cubo_095 = bpy.data.objects.new('Cubo.095', me_cubo_205)
ob_cubo_096 = bpy.data.objects.new('Cubo.096', me_cubo_206)
ob_cubo_097 = bpy.data.objects.new('Cubo.097', me_cubo_207)
ob_cubo_098 = bpy.data.objects.new('Cubo.098', me_cubo_208)
ob_cubo_099 = bpy.data.objects.new('Cubo.099', me_cubo_209)
ob_plano = bpy.data.objects.new('Plano', me_plano_041)
ob_punto = bpy.data.objects.new('Punto', light_punto_004)

# ---- transforms, parenting, visibility, modifiers, constraints
ob_c_mara.location = (-0.7968, 90.0, 1.2)
ob_c_mara.rotation_euler = (1.396, 0.0, -0.008407)
ob_cubo.location = (-4.0, 0.0, 1.0)
ob_cubo_001.location = (4.0, 0.0, 1.0)
ob_cubo_002.location = (-4.0, 2.0, 1.0)
ob_cubo_003.location = (4.0, 2.0, 1.0)
ob_cubo_004.location = (-4.0, 4.0, 1.0)
ob_cubo_005.location = (4.0, 4.0, 1.0)
ob_cubo_006.location = (-4.0, 6.0, 1.0)
ob_cubo_007.location = (4.0, 6.0, 1.0)
ob_cubo_008.location = (-4.0, 8.0, 1.0)
ob_cubo_009.location = (4.0, 8.0, 1.0)
ob_cubo_010.location = (-4.0, 10.0, 1.0)
ob_cubo_011.location = (4.0, 10.0, 1.0)
ob_cubo_012.location = (-3.103, 12.0, 1.0)
ob_cubo_013.location = (4.897, 12.0, 1.0)
ob_cubo_014.location = (-2.227, 14.0, 1.0)
ob_cubo_015.location = (5.773, 14.0, 1.0)
ob_cubo_016.location = (-1.39, 16.0, 1.0)
ob_cubo_017.location = (6.61, 16.0, 1.0)
ob_cubo_018.location = (-0.6121, 18.0, 1.0)
ob_cubo_019.location = (7.388, 18.0, 1.0)
ob_cubo_020.location = (0.08983, 20.0, 1.0)
ob_cubo_021.location = (8.09, 20.0, 1.0)
ob_cubo_022.location = (0.7, 22.0, 1.0)
ob_cubo_023.location = (8.7, 22.0, 1.0)
ob_cubo_024.location = (1.205, 24.0, 1.0)
ob_cubo_025.location = (9.205, 24.0, 1.0)
ob_cubo_026.location = (1.592, 26.0, 1.0)
ob_cubo_027.location = (9.592, 26.0, 1.0)
ob_cubo_028.location = (1.854, 28.0, 1.0)
ob_cubo_029.location = (9.854, 28.0, 1.0)
ob_cubo_030.location = (1.985, 30.0, 1.0)
ob_cubo_031.location = (9.985, 30.0, 1.0)
ob_cubo_032.location = (1.981, 32.0, 1.0)
ob_cubo_033.location = (9.981, 32.0, 1.0)
ob_cubo_034.location = (1.843, 34.0, 1.0)
ob_cubo_035.location = (9.843, 34.0, 1.0)
ob_cubo_036.location = (1.574, 36.0, 1.0)
ob_cubo_037.location = (9.574, 36.0, 1.0)
ob_cubo_038.location = (1.179, 38.0, 1.0)
ob_cubo_039.location = (9.179, 38.0, 1.0)
ob_cubo_040.location = (0.6684, 40.0, 1.0)
ob_cubo_041.location = (8.668, 40.0, 1.0)
ob_cubo_042.location = (0.05278, 42.0, 1.0)
ob_cubo_043.location = (8.053, 42.0, 1.0)
ob_cubo_044.location = (-0.6539, 44.0, 1.0)
ob_cubo_045.location = (7.346, 44.0, 1.0)
ob_cubo_046.location = (-1.436, 46.0, 1.0)
ob_cubo_047.location = (6.564, 46.0, 1.0)
ob_cubo_048.location = (-2.275, 48.0, 1.0)
ob_cubo_049.location = (5.725, 48.0, 1.0)
ob_cubo_050.location = (-3.153, 50.0, 1.0)
ob_cubo_051.location = (4.847, 50.0, 1.0)
ob_cubo_052.location = (-4.05, 52.0, 1.0)
ob_cubo_053.location = (3.95, 52.0, 1.0)
ob_cubo_054.location = (-4.946, 54.0, 1.0)
ob_cubo_055.location = (3.054, 54.0, 1.0)
ob_cubo_056.location = (-5.821, 56.0, 1.0)
ob_cubo_057.location = (2.179, 56.0, 1.0)
ob_cubo_058.location = (-6.655, 58.0, 1.0)
ob_cubo_059.location = (1.345, 58.0, 1.0)
ob_cubo_060.location = (-7.429, 60.0, 1.0)
ob_cubo_061.location = (0.5706, 60.0, 1.0)
ob_cubo_062.location = (-8.127, 62.0, 1.0)
ob_cubo_063.location = (-0.1266, 62.0, 1.0)
ob_cubo_064.location = (-8.731, 64.0, 1.0)
ob_cubo_065.location = (-0.7312, 64.0, 1.0)
ob_cubo_066.location = (-9.229, 66.0, 1.0)
ob_cubo_067.location = (-1.229, 66.0, 1.0)
ob_cubo_068.location = (-9.61, 68.0, 1.0)
ob_cubo_069.location = (-1.61, 68.0, 1.0)
ob_cubo_070.location = (-9.865, 70.0, 1.0)
ob_cubo_071.location = (-1.865, 70.0, 1.0)
ob_cubo_072.location = (-9.988, 72.0, 1.0)
ob_cubo_073.location = (-1.988, 72.0, 1.0)
ob_cubo_074.location = (-9.977, 74.0, 1.0)
ob_cubo_075.location = (-1.977, 74.0, 1.0)
ob_cubo_076.location = (-9.831, 76.0, 1.0)
ob_cubo_077.location = (-1.831, 76.0, 1.0)
ob_cubo_078.location = (-9.555, 78.0, 1.0)
ob_cubo_079.location = (-1.555, 78.0, 1.0)
ob_cubo_080.location = (-9.154, 80.0, 1.0)
ob_cubo_081.location = (-1.154, 80.0, 1.0)
ob_cubo_082.location = (-8.637, 82.0, 1.0)
ob_cubo_083.location = (-0.6366, 82.0, 1.0)
ob_cubo_084.location = (-8.015, 84.0, 1.0)
ob_cubo_085.location = (-0.01544, 84.0, 1.0)
ob_cubo_086.location = (-7.304, 86.0, 1.0)
ob_cubo_087.location = (0.6959, 86.0, 1.0)
ob_cubo_088.location = (-6.519, 88.0, 1.0)
ob_cubo_089.location = (1.481, 88.0, 1.0)
ob_cubo_090.location = (-5.676, 90.0, 1.0)
ob_cubo_091.location = (2.324, 90.0, 1.0)
ob_cubo_092.location = (-4.797, 92.0, 1.0)
ob_cubo_093.location = (3.203, 92.0, 1.0)
ob_cubo_094.location = (-3.899, 94.0, 1.0)
ob_cubo_095.location = (4.101, 94.0, 1.0)
ob_cubo_096.location = (-3.004, 96.0, 1.0)
ob_cubo_097.location = (4.996, 96.0, 1.0)
ob_cubo_098.location = (-2.131, 98.0, 1.0)
ob_cubo_099.location = (5.869, 98.0, 1.0)
ob_plano.location = (0.0, 50.0, 0.0)
ob_plano.scale = (20.0, 100.0, 1.0)
ob_punto.location = (0.0, 10.0, 5.0)

# ---- collection membership
col_collection.objects.link(ob_c_mara)
col_collection.objects.link(ob_cubo)
col_collection.objects.link(ob_cubo_001)
col_collection.objects.link(ob_cubo_002)
col_collection.objects.link(ob_cubo_003)
col_collection.objects.link(ob_cubo_004)
col_collection.objects.link(ob_cubo_005)
col_collection.objects.link(ob_cubo_006)
col_collection.objects.link(ob_cubo_007)
col_collection.objects.link(ob_cubo_008)
col_collection.objects.link(ob_cubo_009)
col_collection.objects.link(ob_cubo_010)
col_collection.objects.link(ob_cubo_011)
col_collection.objects.link(ob_cubo_012)
col_collection.objects.link(ob_cubo_013)
col_collection.objects.link(ob_cubo_014)
col_collection.objects.link(ob_cubo_015)
col_collection.objects.link(ob_cubo_016)
col_collection.objects.link(ob_cubo_017)
col_collection.objects.link(ob_cubo_018)
col_collection.objects.link(ob_cubo_019)
col_collection.objects.link(ob_cubo_020)
col_collection.objects.link(ob_cubo_021)
col_collection.objects.link(ob_cubo_022)
col_collection.objects.link(ob_cubo_023)
col_collection.objects.link(ob_cubo_024)
col_collection.objects.link(ob_cubo_025)
col_collection.objects.link(ob_cubo_026)
col_collection.objects.link(ob_cubo_027)
col_collection.objects.link(ob_cubo_028)
col_collection.objects.link(ob_cubo_029)
col_collection.objects.link(ob_cubo_030)
col_collection.objects.link(ob_cubo_031)
col_collection.objects.link(ob_cubo_032)
col_collection.objects.link(ob_cubo_033)
col_collection.objects.link(ob_cubo_034)
col_collection.objects.link(ob_cubo_035)
col_collection.objects.link(ob_cubo_036)
col_collection.objects.link(ob_cubo_037)
col_collection.objects.link(ob_cubo_038)
col_collection.objects.link(ob_cubo_039)
col_collection.objects.link(ob_cubo_040)
col_collection.objects.link(ob_cubo_041)
col_collection.objects.link(ob_cubo_042)
col_collection.objects.link(ob_cubo_043)
col_collection.objects.link(ob_cubo_044)
col_collection.objects.link(ob_cubo_045)
col_collection.objects.link(ob_cubo_046)
col_collection.objects.link(ob_cubo_047)
col_collection.objects.link(ob_cubo_048)
col_collection.objects.link(ob_cubo_049)
col_collection.objects.link(ob_cubo_050)
col_collection.objects.link(ob_cubo_051)
col_collection.objects.link(ob_cubo_052)
col_collection.objects.link(ob_cubo_053)
col_collection.objects.link(ob_cubo_054)
col_collection.objects.link(ob_cubo_055)
col_collection.objects.link(ob_cubo_056)
col_collection.objects.link(ob_cubo_057)
col_collection.objects.link(ob_cubo_058)
col_collection.objects.link(ob_cubo_059)
col_collection.objects.link(ob_cubo_060)
col_collection.objects.link(ob_cubo_061)
col_collection.objects.link(ob_cubo_062)
col_collection.objects.link(ob_cubo_063)
col_collection.objects.link(ob_cubo_064)
col_collection.objects.link(ob_cubo_065)
col_collection.objects.link(ob_cubo_066)
col_collection.objects.link(ob_cubo_067)
col_collection.objects.link(ob_cubo_068)
col_collection.objects.link(ob_cubo_069)
col_collection.objects.link(ob_cubo_070)
col_collection.objects.link(ob_cubo_071)
col_collection.objects.link(ob_cubo_072)
col_collection.objects.link(ob_cubo_073)
col_collection.objects.link(ob_cubo_074)
col_collection.objects.link(ob_cubo_075)
col_collection.objects.link(ob_cubo_076)
col_collection.objects.link(ob_cubo_077)
col_collection.objects.link(ob_cubo_078)
col_collection.objects.link(ob_cubo_079)
col_collection.objects.link(ob_cubo_080)
col_collection.objects.link(ob_cubo_081)
col_collection.objects.link(ob_cubo_082)
col_collection.objects.link(ob_cubo_083)
col_collection.objects.link(ob_cubo_084)
col_collection.objects.link(ob_cubo_085)
col_collection.objects.link(ob_cubo_086)
col_collection.objects.link(ob_cubo_087)
col_collection.objects.link(ob_cubo_088)
col_collection.objects.link(ob_cubo_089)
col_collection.objects.link(ob_cubo_090)
col_collection.objects.link(ob_cubo_091)
col_collection.objects.link(ob_cubo_092)
col_collection.objects.link(ob_cubo_093)
col_collection.objects.link(ob_cubo_094)
col_collection.objects.link(ob_cubo_095)
col_collection.objects.link(ob_cubo_096)
col_collection.objects.link(ob_cubo_097)
col_collection.objects.link(ob_cubo_098)
col_collection.objects.link(ob_cubo_099)
col_collection.objects.link(ob_plano)
col_collection.objects.link(ob_punto)

# ---- scene / render settings (as saved in the file)
scene.camera = ob_c_mara
scene.frame_start = 1; scene.frame_end = 250; scene.frame_set(230)
scene.render.engine = 'BLENDER_EEVEE_NEXT'
scene.render.bake_bias = 0.0
scene.render.bake_samples = 0
scene.cycles.sampling_pattern = 'TABULATED_SOBOL'
scene.eevee.use_volume_custom_range = False
bpy.context.view_layer.update()
